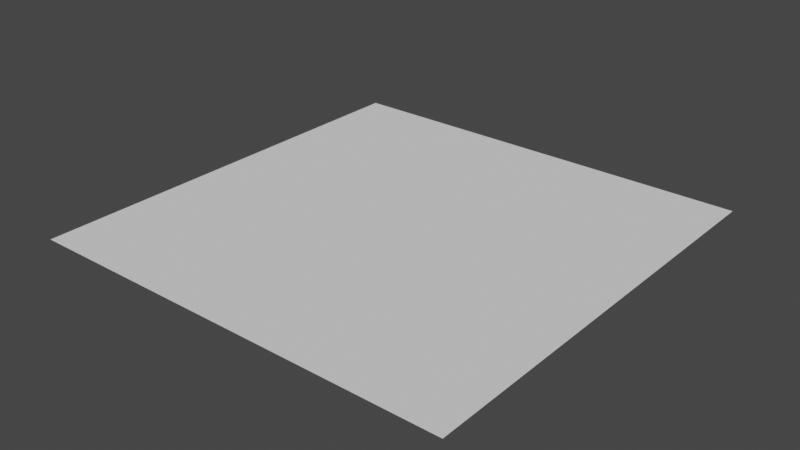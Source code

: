 # Source: MyPlane.blend  (saved by Blender 2.90.8; exported with 4.5.12 LTS)
import bpy
from mathutils import Matrix  # noqa: F401  (used for matrix-valued properties, if any)

bpy.ops.wm.read_factory_settings(use_empty=True)
scene = bpy.context.scene
scene.name = 'Scene'

# ---- collections
col_collection = bpy.data.collections.new('Collection'); scene.collection.children.link(col_collection)

# ---- world
world_world = bpy.data.worlds.new('World'); scene.world = world_world
world_world.use_nodes = True; world_world.node_tree.nodes.clear()
_N = world_world.node_tree.nodes; _L = world_world.node_tree.links
n0 = _N.new('ShaderNodeOutputWorld'); n0.name = 'World Output'; n0.location = (300, 300)
n1 = _N.new('ShaderNodeBackground'); n1.name = 'Background'; n1.location = (10, 300)
n1.inputs[0].default_value = (0.05088, 0.05088, 0.05088, 1.0)
_L.new(n1.outputs[0], n0.inputs[0])
n0.is_active_output = True
world_world.color = (0.05088, 0.05088, 0.05088)
world_world.use_sun_shadow = False
world_world.sun_shadow_jitter_overblur = 0.0

# ---- meshes
me_customplane = bpy.data.meshes.new('CustomPlane')
me_customplane.from_pydata([(-0.5, -0.5, 0.0), (0.5, -0.5, 0.0), (-0.5, 0.5, 0.0), (0.5, 0.5, 0.0), (-0.5, 0.3889, 0.0), (-0.5, 0.2778, 0.0), (-0.5, 0.1667, 0.0), (-0.5, 0.05556, 0.0), (-0.5, -0.05556, 0.0), (-0.5, -0.1667, 0.0), (-0.5, -0.2778, 0.0), (-0.5, -0.3889, 0.0), (0.5, -0.3889, 0.0), (0.5, -0.2778, 0.0), (0.5, -0.1667, 0.0), (0.5, -0.05556, 0.0), (0.5, 0.05556, 0.0), (0.5, 0.1667, 0.0), (0.5, 0.2778, 0.0), (0.5, 0.3889, 0.0), (-0.3889, -0.5, 0.0), (-0.2778, -0.5, 0.0), (-0.1667, -0.5, 0.0), (-0.05556, -0.5, 0.0), (0.05556, -0.5, 0.0), (0.1667, -0.5, 0.0), (0.2778, -0.5, 0.0), (0.3889, -0.5, 0.0), (0.3889, 0.5, 0.0), (0.2778, 0.5, 0.0), (0.1667, 0.5, 0.0), (0.05556, 0.5, 0.0), (-0.05556, 0.5, 0.0), (-0.1667, 0.5, 0.0), (-0.2778, 0.5, 0.0), (-0.3889, 0.5, 0.0), (0.3889, -0.3889, 0.0), (0.2778, -0.3889, 0.0), (0.1667, -0.3889, 0.0), (0.05556, -0.3889, 0.0), (-0.05556, -0.3889, 0.0), (-0.1667, -0.3889, 0.0), (-0.2778, -0.3889, 0.0), (-0.3889, -0.3889, 0.0), (0.3889, -0.2778, 0.0), (0.2778, -0.2778, 0.0), (0.1667, -0.2778, 0.0), (0.05556, -0.2778, 0.0), (-0.05556, -0.2778, 0.0), (-0.1667, -0.2778, 0.0), (-0.2778, -0.2778, 0.0), (-0.3889, -0.2778, 0.0), (0.3889, -0.1667, 0.0), (0.2778, -0.1667, 0.0), (0.1667, -0.1667, 0.0), (0.05556, -0.1667, 0.0), (-0.05556, -0.1667, 0.0), (-0.1667, -0.1667, 0.0), (-0.2778, -0.1667, 0.0), (-0.3889, -0.1667, 0.0), (0.3889, -0.05556, 0.0), (0.2778, -0.05556, 0.0), (0.1667, -0.05556, 0.0), (0.05556, -0.05556, 0.0), (-0.05556, -0.05556, 0.0), (-0.1667, -0.05556, 0.0), (-0.2778, -0.05556, 0.0), (-0.3889, -0.05556, 0.0), (0.3889, 0.05556, 0.0), (0.2778, 0.05556, 0.0), (0.1667, 0.05556, 0.0), (0.05556, 0.05556, 0.0), (-0.05556, 0.05556, 0.0), (-0.1667, 0.05556, 0.0), (-0.2778, 0.05556, 0.0), (-0.3889, 0.05556, 0.0), (0.3889, 0.1667, 0.0), (0.2778, 0.1667, 0.0), (0.1667, 0.1667, 0.0), (0.05556, 0.1667, 0.0), (-0.05556, 0.1667, 0.0), (-0.1667, 0.1667, 0.0), (-0.2778, 0.1667, 0.0), (-0.3889, 0.1667, 0.0), (0.3889, 0.2778, 0.0), (0.2778, 0.2778, 0.0), (0.1667, 0.2778, 0.0), (0.05556, 0.2778, 0.0), (-0.05556, 0.2778, 0.0), (-0.1667, 0.2778, 0.0), (-0.2778, 0.2778, 0.0), (-0.3889, 0.2778, 0.0), (0.3889, 0.3889, 0.0), (0.2778, 0.3889, 0.0), (0.1667, 0.3889, 0.0), (0.05556, 0.3889, 0.0), (-0.05556, 0.3889, 0.0), (-0.1667, 0.3889, 0.0), (-0.2778, 0.3889, 0.0), (-0.3889, 0.3889, 0.0), (0.3148, -0.5, 0.0), (0.3519, -0.5, 0.0), (0.3519, 0.5, 0.0), (0.3148, 0.5, 0.0), (0.3519, -0.3889, 0.0), (0.3148, -0.3889, 0.0), (0.3519, -0.2778, 0.0), (0.3148, -0.2778, 0.0), (0.3519, -0.1667, 0.0), (0.3148, -0.1667, 0.0), (0.3519, -0.05556, 0.0), (0.3148, -0.05556, 0.0), (0.3519, 0.05556, 0.0), (0.3148, 0.05556, 0.0), (0.3519, 0.1667, 0.0), (0.3148, 0.1667, 0.0), (0.3519, 0.2778, 0.0), (0.3148, 0.2778, 0.0), (0.3519, 0.3889, 0.0), (0.3148, 0.3889, 0.0), (0.2037, -0.5, 0.0), (0.2407, -0.5, 0.0), (0.2407, 0.5, 0.0), (0.2037, 0.5, 0.0), (0.2407, -0.3889, 0.0), (0.2037, -0.3889, 0.0), (0.2407, -0.2778, 0.0), (0.2037, -0.2778, 0.0), (0.2407, -0.1667, 0.0), (0.2037, -0.1667, 0.0), (0.2407, -0.05556, 0.0), (0.2037, -0.05556, 0.0), (0.2407, 0.05556, 0.0), (0.2037, 0.05556, 0.0), (0.2407, 0.1667, 0.0), (0.2037, 0.1667, 0.0), (0.2407, 0.2778, 0.0), (0.2037, 0.2778, 0.0), (0.2407, 0.3889, 0.0), (0.2037, 0.3889, 0.0), (0.09259, -0.5, 0.0), (0.1296, -0.5, 0.0), (0.1296, 0.5, 0.0), (0.09259, 0.5, 0.0), (0.1296, -0.3889, 0.0), (0.09259, -0.3889, 0.0), (0.1296, -0.2778, 0.0), (0.09259, -0.2778, 0.0), (0.1296, -0.1667, 0.0), (0.09259, -0.1667, 0.0), (0.1296, -0.05556, 0.0), (0.09259, -0.05556, 0.0), (0.1296, 0.05556, 0.0), (0.09259, 0.05556, 0.0), (0.1296, 0.1667, 0.0), (0.09259, 0.1667, 0.0), (0.1296, 0.2778, 0.0), (0.09259, 0.2778, 0.0), (0.1296, 0.3889, 0.0), (0.09259, 0.3889, 0.0), (-0.01852, -0.5, 0.0), (0.01852, -0.5, 0.0), (0.01852, 0.5, 0.0), (-0.01852, 0.5, 0.0), (0.01852, -0.3889, 0.0), (-0.01852, -0.3889, 0.0), (0.01852, -0.2778, 0.0), (-0.01852, -0.2778, 0.0), (0.01852, -0.1667, 0.0), (-0.01852, -0.1667, 0.0), (0.01852, -0.05556, 0.0), (-0.01852, -0.05556, 0.0), (0.01852, 0.05556, 0.0), (-0.01852, 0.05556, 0.0), (0.01852, 0.1667, 0.0), (-0.01852, 0.1667, 0.0), (0.01852, 0.2778, 0.0), (-0.01852, 0.2778, 0.0), (0.01852, 0.3889, 0.0), (-0.01852, 0.3889, 0.0), (-0.1296, -0.5, 0.0), (-0.09259, -0.5, 0.0), (-0.09259, 0.5, 0.0), (-0.1296, 0.5, 0.0), (-0.09259, -0.3889, 0.0), (-0.1296, -0.3889, 0.0), (-0.09259, -0.2778, 0.0), (-0.1296, -0.2778, 0.0), (-0.09259, -0.1667, 0.0), (-0.1296, -0.1667, 0.0), (-0.09259, -0.05556, 0.0), (-0.1296, -0.05556, 0.0), (-0.09259, 0.05556, 0.0), (-0.1296, 0.05556, 0.0), (-0.09259, 0.1667, 0.0), (-0.1296, 0.1667, 0.0), (-0.09259, 0.2778, 0.0), (-0.1296, 0.2778, 0.0), (-0.09259, 0.3889, 0.0), (-0.1296, 0.3889, 0.0), (-0.2407, -0.5, 0.0), (-0.2037, -0.5, 0.0), (-0.2037, 0.5, 0.0), (-0.2407, 0.5, 0.0), (-0.2037, -0.3889, 0.0), (-0.2407, -0.3889, 0.0), (-0.2037, -0.2778, 0.0), (-0.2407, -0.2778, 0.0), (-0.2037, -0.1667, 0.0), (-0.2407, -0.1667, 0.0), (-0.2037, -0.05556, 0.0), (-0.2407, -0.05556, 0.0), (-0.2037, 0.05556, 0.0), (-0.2407, 0.05556, 0.0), (-0.2037, 0.1667, 0.0), (-0.2407, 0.1667, 0.0), (-0.2037, 0.2778, 0.0), (-0.2407, 0.2778, 0.0), (-0.2037, 0.3889, 0.0), (-0.2407, 0.3889, 0.0), (-0.3519, -0.5, 0.0), (-0.3148, -0.5, 0.0), (-0.3148, 0.5, 0.0), (-0.3519, 0.5, 0.0), (-0.3148, -0.3889, 0.0), (-0.3519, -0.3889, 0.0), (-0.3148, -0.2778, 0.0), (-0.3519, -0.2778, 0.0), (-0.3148, -0.1667, 0.0), (-0.3519, -0.1667, 0.0), (-0.3148, -0.05556, 0.0), (-0.3519, -0.05556, 0.0), (-0.3148, 0.05556, 0.0), (-0.3519, 0.05556, 0.0), (-0.3148, 0.1667, 0.0), (-0.3519, 0.1667, 0.0), (-0.3148, 0.2778, 0.0), (-0.3519, 0.2778, 0.0), (-0.3148, 0.3889, 0.0), (-0.3519, 0.3889, 0.0), (-0.5, -0.3148, 0.0), (-0.5, -0.3519, 0.0), (0.5, -0.3519, 0.0), (0.5, -0.3148, 0.0), (-0.3889, -0.3519, 0.0), (-0.3889, -0.3148, 0.0), (-0.2778, -0.3519, 0.0), (-0.2778, -0.3148, 0.0), (-0.1667, -0.3519, 0.0), (-0.1667, -0.3148, 0.0), (-0.05556, -0.3519, 0.0), (-0.05556, -0.3148, 0.0), (0.05556, -0.3519, 0.0), (0.05556, -0.3148, 0.0), (0.1667, -0.3519, 0.0), (0.1667, -0.3148, 0.0), (0.2778, -0.3519, 0.0), (0.2778, -0.3148, 0.0), (0.3889, -0.3519, 0.0), (0.3889, -0.3148, 0.0), (0.3148, -0.3519, 0.0), (0.3148, -0.3148, 0.0), (0.3519, -0.3519, 0.0), (0.3519, -0.3148, 0.0), (0.2037, -0.3519, 0.0), (0.2037, -0.3148, 0.0), (0.2407, -0.3519, 0.0), (0.2407, -0.3148, 0.0), (0.09259, -0.3519, 0.0), (0.09259, -0.3148, 0.0), (0.1296, -0.3519, 0.0), (0.1296, -0.3148, 0.0), (-0.01852, -0.3519, 0.0), (-0.01852, -0.3148, 0.0), (0.01852, -0.3519, 0.0), (0.01852, -0.3148, 0.0), (-0.1296, -0.3519, 0.0), (-0.1296, -0.3148, 0.0), (-0.09259, -0.3519, 0.0), (-0.09259, -0.3148, 0.0), (-0.2407, -0.3519, 0.0), (-0.2407, -0.3148, 0.0), (-0.2037, -0.3519, 0.0), (-0.2037, -0.3148, 0.0), (-0.3519, -0.3519, 0.0), (-0.3519, -0.3148, 0.0), (-0.3148, -0.3519, 0.0), (-0.3148, -0.3148, 0.0), (-0.5, -0.2037, 0.0), (-0.5, -0.2407, 0.0), (0.5, -0.2407, 0.0), (0.5, -0.2037, 0.0), (-0.3889, -0.2407, 0.0), (-0.3889, -0.2037, 0.0), (-0.2778, -0.2407, 0.0), (-0.2778, -0.2037, 0.0), (-0.1667, -0.2407, 0.0), (-0.1667, -0.2037, 0.0), (-0.05556, -0.2407, 0.0), (-0.05556, -0.2037, 0.0), (0.05556, -0.2407, 0.0), (0.05556, -0.2037, 0.0), (0.1667, -0.2407, 0.0), (0.1667, -0.2037, 0.0), (0.2778, -0.2407, 0.0), (0.2778, -0.2037, 0.0), (0.3889, -0.2407, 0.0), (0.3889, -0.2037, 0.0), (0.3148, -0.2407, 0.0), (0.3148, -0.2037, 0.0), (0.3519, -0.2407, 0.0), (0.3519, -0.2037, 0.0), (0.2037, -0.2407, 0.0), (0.2037, -0.2037, 0.0), (0.2407, -0.2407, 0.0), (0.2407, -0.2037, 0.0), (0.09259, -0.2407, 0.0), (0.09259, -0.2037, 0.0), (0.1296, -0.2407, 0.0), (0.1296, -0.2037, 0.0), (-0.01852, -0.2407, 0.0), (-0.01852, -0.2037, 0.0), (0.01852, -0.2407, 0.0), (0.01852, -0.2037, 0.0), (-0.1296, -0.2407, 0.0), (-0.1296, -0.2037, 0.0), (-0.09259, -0.2407, 0.0), (-0.09259, -0.2037, 0.0), (-0.2407, -0.2407, 0.0), (-0.2407, -0.2037, 0.0), (-0.2037, -0.2407, 0.0), (-0.2037, -0.2037, 0.0), (-0.3519, -0.2407, 0.0), (-0.3519, -0.2037, 0.0), (-0.3148, -0.2407, 0.0), (-0.3148, -0.2037, 0.0), (-0.5, -0.09259, 0.0), (-0.5, -0.1296, 0.0), (0.5, -0.1296, 0.0), (0.5, -0.09259, 0.0), (-0.3889, -0.1296, 0.0), (-0.3889, -0.09259, 0.0), (-0.2778, -0.1296, 0.0), (-0.2778, -0.09259, 0.0), (-0.1667, -0.1296, 0.0), (-0.1667, -0.09259, 0.0), (-0.05556, -0.1296, 0.0), (-0.05556, -0.09259, 0.0), (0.05556, -0.1296, 0.0), (0.05556, -0.09259, 0.0), (0.1667, -0.1296, 0.0), (0.1667, -0.09259, 0.0), (0.2778, -0.1296, 0.0), (0.2778, -0.09259, 0.0), (0.3889, -0.1296, 0.0), (0.3889, -0.09259, 0.0), (0.3148, -0.1296, 0.0), (0.3148, -0.09259, 0.0), (0.3519, -0.1296, 0.0), (0.3519, -0.09259, 0.0), (0.2037, -0.1296, 0.0), (0.2037, -0.09259, 0.0), (0.2407, -0.1296, 0.0), (0.2407, -0.09259, 0.0), (0.09259, -0.1296, 0.0), (0.09259, -0.09259, 0.0), (0.1296, -0.1296, 0.0), (0.1296, -0.09259, 0.0), (-0.01852, -0.1296, 0.0), (-0.01852, -0.09259, 0.0), (0.01852, -0.1296, 0.0), (0.01852, -0.09259, 0.0), (-0.1296, -0.1296, 0.0), (-0.1296, -0.09259, 0.0), (-0.09259, -0.1296, 0.0), (-0.09259, -0.09259, 0.0), (-0.2407, -0.1296, 0.0), (-0.2407, -0.09259, 0.0), (-0.2037, -0.1296, 0.0), (-0.2037, -0.09259, 0.0), (-0.3519, -0.1296, 0.0), (-0.3519, -0.09259, 0.0), (-0.3148, -0.1296, 0.0), (-0.3148, -0.09259, 0.0), (-0.5, 0.01852, 0.0), (-0.5, -0.01852, 0.0), (0.5, -0.01852, 0.0), (0.5, 0.01852, 0.0), (-0.3889, -0.01852, 0.0), (-0.3889, 0.01852, 0.0), (-0.2778, -0.01852, 0.0), (-0.2778, 0.01852, 0.0), (-0.1667, -0.01852, 0.0), (-0.1667, 0.01852, 0.0), (-0.05556, -0.01852, 0.0), (-0.05556, 0.01852, 0.0), (0.05556, -0.01852, 0.0), (0.05556, 0.01852, 0.0), (0.1667, -0.01852, 0.0), (0.1667, 0.01852, 0.0), (0.2778, -0.01852, 0.0), (0.2778, 0.01852, 0.0), (0.3889, -0.01852, 0.0), (0.3889, 0.01852, 0.0), (0.3148, -0.01852, 0.0), (0.3148, 0.01852, 0.0), (0.3519, -0.01852, 0.0), (0.3519, 0.01852, 0.0), (0.2037, -0.01852, 0.0), (0.2037, 0.01852, 0.0), (0.2407, -0.01852, 0.0), (0.2407, 0.01852, 0.0), (0.09259, -0.01852, 0.0), (0.09259, 0.01852, 0.0), (0.1296, -0.01852, 0.0), (0.1296, 0.01852, 0.0), (-0.01852, -0.01852, 0.0), (-0.01852, 0.01852, 0.0), (0.01852, -0.01852, 0.0), (0.01852, 0.01852, 0.0), (-0.1296, -0.01852, 0.0), (-0.1296, 0.01852, 0.0), (-0.09259, -0.01852, 0.0), (-0.09259, 0.01852, 0.0), (-0.2407, -0.01852, 0.0), (-0.2407, 0.01852, 0.0), (-0.2037, -0.01852, 0.0), (-0.2037, 0.01852, 0.0), (-0.3519, -0.01852, 0.0), (-0.3519, 0.01852, 0.0), (-0.3148, -0.01852, 0.0), (-0.3148, 0.01852, 0.0), (-0.5, 0.1296, 0.0), (-0.5, 0.09259, 0.0), (0.5, 0.09259, 0.0), (0.5, 0.1296, 0.0), (-0.3889, 0.09259, 0.0), (-0.3889, 0.1296, 0.0), (-0.2778, 0.09259, 0.0), (-0.2778, 0.1296, 0.0), (-0.1667, 0.09259, 0.0), (-0.1667, 0.1296, 0.0), (-0.05556, 0.09259, 0.0), (-0.05556, 0.1296, 0.0), (0.05556, 0.09259, 0.0), (0.05556, 0.1296, 0.0), (0.1667, 0.09259, 0.0), (0.1667, 0.1296, 0.0), (0.2778, 0.09259, 0.0), (0.2778, 0.1296, 0.0), (0.3889, 0.09259, 0.0), (0.3889, 0.1296, 0.0), (0.3148, 0.09259, 0.0), (0.3148, 0.1296, 0.0), (0.3519, 0.09259, 0.0), (0.3519, 0.1296, 0.0), (0.2037, 0.09259, 0.0), (0.2037, 0.1296, 0.0), (0.2407, 0.09259, 0.0), (0.2407, 0.1296, 0.0), (0.09259, 0.09259, 0.0), (0.09259, 0.1296, 0.0), (0.1296, 0.09259, 0.0), (0.1296, 0.1296, 0.0), (-0.01852, 0.09259, 0.0), (-0.01852, 0.1296, 0.0), (0.01852, 0.09259, 0.0), (0.01852, 0.1296, 0.0), (-0.1296, 0.09259, 0.0), (-0.1296, 0.1296, 0.0), (-0.09259, 0.09259, 0.0), (-0.09259, 0.1296, 0.0), (-0.2407, 0.09259, 0.0), (-0.2407, 0.1296, 0.0), (-0.2037, 0.09259, 0.0), (-0.2037, 0.1296, 0.0), (-0.3519, 0.09259, 0.0), (-0.3519, 0.1296, 0.0), (-0.3148, 0.09259, 0.0), (-0.3148, 0.1296, 0.0), (-0.5, 0.2407, 0.0), (-0.5, 0.2037, 0.0), (0.5, 0.2037, 0.0), (0.5, 0.2407, 0.0), (-0.3889, 0.2037, 0.0), (-0.3889, 0.2407, 0.0), (-0.2778, 0.2037, 0.0), (-0.2778, 0.2407, 0.0), (-0.1667, 0.2037, 0.0), (-0.1667, 0.2407, 0.0), (-0.05556, 0.2037, 0.0), (-0.05556, 0.2407, 0.0), (0.05556, 0.2037, 0.0), (0.05556, 0.2407, 0.0), (0.1667, 0.2037, 0.0), (0.1667, 0.2407, 0.0), (0.2778, 0.2037, 0.0), (0.2778, 0.2407, 0.0), (0.3889, 0.2037, 0.0), (0.3889, 0.2407, 0.0), (0.3148, 0.2037, 0.0), (0.3148, 0.2407, 0.0), (0.3519, 0.2037, 0.0), (0.3519, 0.2407, 0.0), (0.2037, 0.2037, 0.0), (0.2037, 0.2407, 0.0), (0.2407, 0.2037, 0.0), (0.2407, 0.2407, 0.0), (0.09259, 0.2037, 0.0), (0.09259, 0.2407, 0.0), (0.1296, 0.2037, 0.0), (0.1296, 0.2407, 0.0), (-0.01852, 0.2037, 0.0), (-0.01852, 0.2407, 0.0), (0.01852, 0.2037, 0.0), (0.01852, 0.2407, 0.0), (-0.1296, 0.2037, 0.0), (-0.1296, 0.2407, 0.0), (-0.09259, 0.2037, 0.0), (-0.09259, 0.2407, 0.0), (-0.2407, 0.2037, 0.0), (-0.2407, 0.2407, 0.0), (-0.2037, 0.2037, 0.0), (-0.2037, 0.2407, 0.0), (-0.3519, 0.2037, 0.0), (-0.3519, 0.2407, 0.0), (-0.3148, 0.2037, 0.0), (-0.3148, 0.2407, 0.0), (-0.5, 0.3519, 0.0), (-0.5, 0.3148, 0.0), (0.5, 0.3148, 0.0), (0.5, 0.3519, 0.0), (-0.3889, 0.3148, 0.0), (-0.3889, 0.3519, 0.0), (-0.2778, 0.3148, 0.0), (-0.2778, 0.3519, 0.0), (-0.1667, 0.3148, 0.0), (-0.1667, 0.3519, 0.0), (-0.05556, 0.3148, 0.0), (-0.05556, 0.3519, 0.0), (0.05556, 0.3148, 0.0), (0.05556, 0.3519, 0.0), (0.1667, 0.3148, 0.0), (0.1667, 0.3519, 0.0), (0.2778, 0.3148, 0.0), (0.2778, 0.3519, 0.0), (0.3889, 0.3148, 0.0), (0.3889, 0.3519, 0.0), (0.3148, 0.3148, 0.0), (0.3148, 0.3519, 0.0), (0.3519, 0.3148, 0.0), (0.3519, 0.3519, 0.0), (0.2037, 0.3148, 0.0), (0.2037, 0.3519, 0.0), (0.2407, 0.3148, 0.0), (0.2407, 0.3519, 0.0), (0.09259, 0.3148, 0.0), (0.09259, 0.3519, 0.0), (0.1296, 0.3148, 0.0), (0.1296, 0.3519, 0.0), (-0.01852, 0.3148, 0.0), (-0.01852, 0.3519, 0.0), (0.01852, 0.3148, 0.0), (0.01852, 0.3519, 0.0), (-0.1296, 0.3148, 0.0), (-0.1296, 0.3519, 0.0), (-0.09259, 0.3148, 0.0), (-0.09259, 0.3519, 0.0), (-0.2407, 0.3148, 0.0), (-0.2407, 0.3519, 0.0), (-0.2037, 0.3148, 0.0), (-0.2037, 0.3519, 0.0), (-0.3519, 0.3148, 0.0), (-0.3519, 0.3519, 0.0), (-0.3148, 0.3148, 0.0), (-0.3148, 0.3519, 0.0)], [], [(92, 19, 3, 28), (27, 1, 12, 36), (259, 243, 13, 44), (307, 291, 14, 52), (355, 339, 15, 60), (403, 387, 16, 68), (451, 435, 17, 76), (499, 483, 18, 84), (547, 531, 19, 92), (528, 533, 99, 4), (575, 535, 98, 238), (571, 537, 97, 218), (567, 539, 96, 198), (563, 541, 95, 178), (559, 543, 94, 158), (555, 545, 93, 138), (551, 547, 92, 118), (480, 485, 91, 5), (527, 487, 90, 236), (523, 489, 89, 216), (519, 491, 88, 196), (515, 493, 87, 176), (511, 495, 86, 156), (507, 497, 85, 136), (503, 499, 84, 116), (432, 437, 83, 6), (479, 439, 82, 234), (475, 441, 81, 214), (471, 443, 80, 194), (467, 445, 79, 174), (463, 447, 78, 154), (459, 449, 77, 134), (455, 451, 76, 114), (384, 389, 75, 7), (431, 391, 74, 232), (427, 393, 73, 212), (423, 395, 72, 192), (419, 397, 71, 172), (415, 399, 70, 152), (411, 401, 69, 132), (407, 403, 68, 112), (336, 341, 67, 8), (383, 343, 66, 230), (379, 345, 65, 210), (375, 347, 64, 190), (371, 349, 63, 170), (367, 351, 62, 150), (363, 353, 61, 130), (359, 355, 60, 110), (288, 293, 59, 9), (335, 295, 58, 228), (331, 297, 57, 208), (327, 299, 56, 188), (323, 301, 55, 168), (319, 303, 54, 148), (315, 305, 53, 128), (311, 307, 52, 108), (240, 245, 51, 10), (287, 247, 50, 226), (283, 249, 49, 206), (279, 251, 48, 186), (275, 253, 47, 166), (271, 255, 46, 146), (267, 257, 45, 126), (263, 259, 44, 106), (0, 20, 43, 11), (221, 21, 42, 224), (201, 22, 41, 204), (181, 23, 40, 184), (161, 24, 39, 164), (141, 25, 38, 144), (121, 26, 37, 124), (101, 27, 36, 104), (4, 99, 35, 2), (238, 98, 34, 222), (218, 97, 33, 202), (198, 96, 32, 182), (178, 95, 31, 162), (158, 94, 30, 142), (138, 93, 29, 122), (118, 92, 28, 102), (93, 119, 103, 29), (119, 118, 102, 103), (26, 100, 105, 37), (100, 101, 104, 105), (257, 261, 107, 45), (261, 263, 106, 107), (305, 309, 109, 53), (309, 311, 108, 109), (353, 357, 111, 61), (357, 359, 110, 111), (401, 405, 113, 69), (405, 407, 112, 113), (449, 453, 115, 77), (453, 455, 114, 115), (497, 501, 117, 85), (501, 503, 116, 117), (545, 549, 119, 93), (549, 551, 118, 119), (94, 139, 123, 30), (139, 138, 122, 123), (25, 120, 125, 38), (120, 121, 124, 125), (255, 265, 127, 46), (265, 267, 126, 127), (303, 313, 129, 54), (313, 315, 128, 129), (351, 361, 131, 62), (361, 363, 130, 131), (399, 409, 133, 70), (409, 411, 132, 133), (447, 457, 135, 78), (457, 459, 134, 135), (495, 505, 137, 86), (505, 507, 136, 137), (543, 553, 139, 94), (553, 555, 138, 139), (95, 159, 143, 31), (159, 158, 142, 143), (24, 140, 145, 39), (140, 141, 144, 145), (253, 269, 147, 47), (269, 271, 146, 147), (301, 317, 149, 55), (317, 319, 148, 149), (349, 365, 151, 63), (365, 367, 150, 151), (397, 413, 153, 71), (413, 415, 152, 153), (445, 461, 155, 79), (461, 463, 154, 155), (493, 509, 157, 87), (509, 511, 156, 157), (541, 557, 159, 95), (557, 559, 158, 159), (96, 179, 163, 32), (179, 178, 162, 163), (23, 160, 165, 40), (160, 161, 164, 165), (251, 273, 167, 48), (273, 275, 166, 167), (299, 321, 169, 56), (321, 323, 168, 169), (347, 369, 171, 64), (369, 371, 170, 171), (395, 417, 173, 72), (417, 419, 172, 173), (443, 465, 175, 80), (465, 467, 174, 175), (491, 513, 177, 88), (513, 515, 176, 177), (539, 561, 179, 96), (561, 563, 178, 179), (97, 199, 183, 33), (199, 198, 182, 183), (22, 180, 185, 41), (180, 181, 184, 185), (249, 277, 187, 49), (277, 279, 186, 187), (297, 325, 189, 57), (325, 327, 188, 189), (345, 373, 191, 65), (373, 375, 190, 191), (393, 421, 193, 73), (421, 423, 192, 193), (441, 469, 195, 81), (469, 471, 194, 195), (489, 517, 197, 89), (517, 519, 196, 197), (537, 565, 199, 97), (565, 567, 198, 199), (98, 219, 203, 34), (219, 218, 202, 203), (21, 200, 205, 42), (200, 201, 204, 205), (247, 281, 207, 50), (281, 283, 206, 207), (295, 329, 209, 58), (329, 331, 208, 209), (343, 377, 211, 66), (377, 379, 210, 211), (391, 425, 213, 74), (425, 427, 212, 213), (439, 473, 215, 82), (473, 475, 214, 215), (487, 521, 217, 90), (521, 523, 216, 217), (535, 569, 219, 98), (569, 571, 218, 219), (99, 239, 223, 35), (239, 238, 222, 223), (20, 220, 225, 43), (220, 221, 224, 225), (245, 285, 227, 51), (285, 287, 226, 227), (293, 333, 229, 59), (333, 335, 228, 229), (341, 381, 231, 67), (381, 383, 230, 231), (389, 429, 233, 75), (429, 431, 232, 233), (437, 477, 235, 83), (477, 479, 234, 235), (485, 525, 237, 91), (525, 527, 236, 237), (533, 573, 239, 99), (573, 575, 238, 239), (225, 224, 286, 284), (284, 286, 287, 285), (43, 225, 284, 244), (244, 284, 285, 245), (205, 204, 282, 280), (280, 282, 283, 281), (42, 205, 280, 246), (246, 280, 281, 247), (185, 184, 278, 276), (276, 278, 279, 277), (41, 185, 276, 248), (248, 276, 277, 249), (165, 164, 274, 272), (272, 274, 275, 273), (40, 165, 272, 250), (250, 272, 273, 251), (145, 144, 270, 268), (268, 270, 271, 269), (39, 145, 268, 252), (252, 268, 269, 253), (125, 124, 266, 264), (264, 266, 267, 265), (38, 125, 264, 254), (254, 264, 265, 255), (105, 104, 262, 260), (260, 262, 263, 261), (37, 105, 260, 256), (256, 260, 261, 257), (104, 36, 258, 262), (262, 258, 259, 263), (124, 37, 256, 266), (266, 256, 257, 267), (144, 38, 254, 270), (270, 254, 255, 271), (164, 39, 252, 274), (274, 252, 253, 275), (184, 40, 250, 278), (278, 250, 251, 279), (204, 41, 248, 282), (282, 248, 249, 283), (224, 42, 246, 286), (286, 246, 247, 287), (11, 43, 244, 241), (241, 244, 245, 240), (36, 12, 242, 258), (258, 242, 243, 259), (227, 226, 334, 332), (332, 334, 335, 333), (51, 227, 332, 292), (292, 332, 333, 293), (207, 206, 330, 328), (328, 330, 331, 329), (50, 207, 328, 294), (294, 328, 329, 295), (187, 186, 326, 324), (324, 326, 327, 325), (49, 187, 324, 296), (296, 324, 325, 297), (167, 166, 322, 320), (320, 322, 323, 321), (48, 167, 320, 298), (298, 320, 321, 299), (147, 146, 318, 316), (316, 318, 319, 317), (47, 147, 316, 300), (300, 316, 317, 301), (127, 126, 314, 312), (312, 314, 315, 313), (46, 127, 312, 302), (302, 312, 313, 303), (107, 106, 310, 308), (308, 310, 311, 309), (45, 107, 308, 304), (304, 308, 309, 305), (106, 44, 306, 310), (310, 306, 307, 311), (126, 45, 304, 314), (314, 304, 305, 315), (146, 46, 302, 318), (318, 302, 303, 319), (166, 47, 300, 322), (322, 300, 301, 323), (186, 48, 298, 326), (326, 298, 299, 327), (206, 49, 296, 330), (330, 296, 297, 331), (226, 50, 294, 334), (334, 294, 295, 335), (10, 51, 292, 289), (289, 292, 293, 288), (44, 13, 290, 306), (306, 290, 291, 307), (229, 228, 382, 380), (380, 382, 383, 381), (59, 229, 380, 340), (340, 380, 381, 341), (209, 208, 378, 376), (376, 378, 379, 377), (58, 209, 376, 342), (342, 376, 377, 343), (189, 188, 374, 372), (372, 374, 375, 373), (57, 189, 372, 344), (344, 372, 373, 345), (169, 168, 370, 368), (368, 370, 371, 369), (56, 169, 368, 346), (346, 368, 369, 347), (149, 148, 366, 364), (364, 366, 367, 365), (55, 149, 364, 348), (348, 364, 365, 349), (129, 128, 362, 360), (360, 362, 363, 361), (54, 129, 360, 350), (350, 360, 361, 351), (109, 108, 358, 356), (356, 358, 359, 357), (53, 109, 356, 352), (352, 356, 357, 353), (108, 52, 354, 358), (358, 354, 355, 359), (128, 53, 352, 362), (362, 352, 353, 363), (148, 54, 350, 366), (366, 350, 351, 367), (168, 55, 348, 370), (370, 348, 349, 371), (188, 56, 346, 374), (374, 346, 347, 375), (208, 57, 344, 378), (378, 344, 345, 379), (228, 58, 342, 382), (382, 342, 343, 383), (9, 59, 340, 337), (337, 340, 341, 336), (52, 14, 338, 354), (354, 338, 339, 355), (231, 230, 430, 428), (428, 430, 431, 429), (67, 231, 428, 388), (388, 428, 429, 389), (211, 210, 426, 424), (424, 426, 427, 425), (66, 211, 424, 390), (390, 424, 425, 391), (191, 190, 422, 420), (420, 422, 423, 421), (65, 191, 420, 392), (392, 420, 421, 393), (171, 170, 418, 416), (416, 418, 419, 417), (64, 171, 416, 394), (394, 416, 417, 395), (151, 150, 414, 412), (412, 414, 415, 413), (63, 151, 412, 396), (396, 412, 413, 397), (131, 130, 410, 408), (408, 410, 411, 409), (62, 131, 408, 398), (398, 408, 409, 399), (111, 110, 406, 404), (404, 406, 407, 405), (61, 111, 404, 400), (400, 404, 405, 401), (110, 60, 402, 406), (406, 402, 403, 407), (130, 61, 400, 410), (410, 400, 401, 411), (150, 62, 398, 414), (414, 398, 399, 415), (170, 63, 396, 418), (418, 396, 397, 419), (190, 64, 394, 422), (422, 394, 395, 423), (210, 65, 392, 426), (426, 392, 393, 427), (230, 66, 390, 430), (430, 390, 391, 431), (8, 67, 388, 385), (385, 388, 389, 384), (60, 15, 386, 402), (402, 386, 387, 403), (233, 232, 478, 476), (476, 478, 479, 477), (75, 233, 476, 436), (436, 476, 477, 437), (213, 212, 474, 472), (472, 474, 475, 473), (74, 213, 472, 438), (438, 472, 473, 439), (193, 192, 470, 468), (468, 470, 471, 469), (73, 193, 468, 440), (440, 468, 469, 441), (173, 172, 466, 464), (464, 466, 467, 465), (72, 173, 464, 442), (442, 464, 465, 443), (153, 152, 462, 460), (460, 462, 463, 461), (71, 153, 460, 444), (444, 460, 461, 445), (133, 132, 458, 456), (456, 458, 459, 457), (70, 133, 456, 446), (446, 456, 457, 447), (113, 112, 454, 452), (452, 454, 455, 453), (69, 113, 452, 448), (448, 452, 453, 449), (112, 68, 450, 454), (454, 450, 451, 455), (132, 69, 448, 458), (458, 448, 449, 459), (152, 70, 446, 462), (462, 446, 447, 463), (172, 71, 444, 466), (466, 444, 445, 467), (192, 72, 442, 470), (470, 442, 443, 471), (212, 73, 440, 474), (474, 440, 441, 475), (232, 74, 438, 478), (478, 438, 439, 479), (7, 75, 436, 433), (433, 436, 437, 432), (68, 16, 434, 450), (450, 434, 435, 451), (235, 234, 526, 524), (524, 526, 527, 525), (83, 235, 524, 484), (484, 524, 525, 485), (215, 214, 522, 520), (520, 522, 523, 521), (82, 215, 520, 486), (486, 520, 521, 487), (195, 194, 518, 516), (516, 518, 519, 517), (81, 195, 516, 488), (488, 516, 517, 489), (175, 174, 514, 512), (512, 514, 515, 513), (80, 175, 512, 490), (490, 512, 513, 491), (155, 154, 510, 508), (508, 510, 511, 509), (79, 155, 508, 492), (492, 508, 509, 493), (135, 134, 506, 504), (504, 506, 507, 505), (78, 135, 504, 494), (494, 504, 505, 495), (115, 114, 502, 500), (500, 502, 503, 501), (77, 115, 500, 496), (496, 500, 501, 497), (114, 76, 498, 502), (502, 498, 499, 503), (134, 77, 496, 506), (506, 496, 497, 507), (154, 78, 494, 510), (510, 494, 495, 511), (174, 79, 492, 514), (514, 492, 493, 515), (194, 80, 490, 518), (518, 490, 491, 519), (214, 81, 488, 522), (522, 488, 489, 523), (234, 82, 486, 526), (526, 486, 487, 527), (6, 83, 484, 481), (481, 484, 485, 480), (76, 17, 482, 498), (498, 482, 483, 499), (237, 236, 574, 572), (572, 574, 575, 573), (91, 237, 572, 532), (532, 572, 573, 533), (217, 216, 570, 568), (568, 570, 571, 569), (90, 217, 568, 534), (534, 568, 569, 535), (197, 196, 566, 564), (564, 566, 567, 565), (89, 197, 564, 536), (536, 564, 565, 537), (177, 176, 562, 560), (560, 562, 563, 561), (88, 177, 560, 538), (538, 560, 561, 539), (157, 156, 558, 556), (556, 558, 559, 557), (87, 157, 556, 540), (540, 556, 557, 541), (137, 136, 554, 552), (552, 554, 555, 553), (86, 137, 552, 542), (542, 552, 553, 543), (117, 116, 550, 548), (548, 550, 551, 549), (85, 117, 548, 544), (544, 548, 549, 545), (116, 84, 546, 550), (550, 546, 547, 551), (136, 85, 544, 554), (554, 544, 545, 555), (156, 86, 542, 558), (558, 542, 543, 559), (176, 87, 540, 562), (562, 540, 541, 563), (196, 88, 538, 566), (566, 538, 539, 567), (216, 89, 536, 570), (570, 536, 537, 571), (236, 90, 534, 574), (574, 534, 535, 575), (5, 91, 532, 529), (529, 532, 533, 528), (84, 18, 530, 546), (546, 530, 531, 547)])
_uv = me_customplane.uv_layers.new(name='UVMap')
_uv.uv.foreach_set('vector', [0.8889, 0.8889, 1.0, 0.8889, 1.0, 1.0, 0.8889, 1.0, 0.8889, 0.0, 1.0, 0.0, 1.0, 0.1111, 0.8889, 0.1111, 0.8889, 0.1852, 1.0, 0.1852, 1.0, 0.2222, 0.8889, 0.2222, 0.8889, 0.2963, 1.0, 0.2963, 1.0, 0.3333, 0.8889, 0.3333, 0.8889, 0.4074, 1.0, 0.4074, 1.0, 0.4444, 0.8889, 0.4444, 0.8889, 0.5185, 1.0, 0.5185, 1.0, 0.5556, 0.8889, 0.5556, 0.8889, 0.6296, 1.0, 0.6296, 1.0, 0.6667, 0.8889, 0.6667, 0.8889, 0.7407, 1.0, 0.7407, 1.0, 0.7778, 0.8889, 0.7778, 0.8889, 0.8519, 1.0, 0.8519, 1.0, 0.8889, 0.8889, 0.8889, 0.0, 0.8519, 0.1111, 0.8519, 0.1111, 0.8889, 0.0, 0.8889, 0.1852, 0.8519, 0.2222, 0.8519, 0.2222, 0.8889, 0.1852, 0.8889, 0.2963, 0.8519, 0.3333, 0.8519, 0.3333, 0.8889, 0.2963, 0.8889, 0.4074, 0.8519, 0.4444, 0.8519, 0.4444, 0.8889, 0.4074, 0.8889, 0.5185, 0.8519, 0.5556, 0.8519, 0.5556, 0.8889, 0.5185, 0.8889, 0.6296, 0.8519, 0.6667, 0.8519, 0.6667, 0.8889, 0.6296, 0.8889, 0.7407, 0.8519, 0.7778, 0.8519, 0.7778, 0.8889, 0.7407, 0.8889, 0.8519, 0.8519, 0.8889, 0.8519, 0.8889, 0.8889, 0.8519, 0.8889, 0.0, 0.7407, 0.1111, 0.7407, 0.1111, 0.7778, 0.0, 0.7778, 0.1852, 0.7407, 0.2222, 0.7407, 0.2222, 0.7778, 0.1852, 0.7778, 0.2963, 0.7407, 0.3333, 0.7407, 0.3333, 0.7778, 0.2963, 0.7778, 0.4074, 0.7407, 0.4444, 0.7407, 0.4444, 0.7778, 0.4074, 0.7778, 0.5185, 0.7407, 0.5556, 0.7407, 0.5556, 0.7778, 0.5185, 0.7778, 0.6296, 0.7407, 0.6667, 0.7407, 0.6667, 0.7778, 0.6296, 0.7778, 0.7407, 0.7407, 0.7778, 0.7407, 0.7778, 0.7778, 0.7407, 0.7778, 0.8519, 0.7407, 0.8889, 0.7407, 0.8889, 0.7778, 0.8519, 0.7778, 0.0, 0.6296, 0.1111, 0.6296, 0.1111, 0.6667, 0.0, 0.6667, 0.1852, 0.6296, 0.2222, 0.6296, 0.2222, 0.6667, 0.1852, 0.6667, 0.2963, 0.6296, 0.3333, 0.6296, 0.3333, 0.6667, 0.2963, 0.6667, 0.4074, 0.6296, 0.4444, 0.6296, 0.4444, 0.6667, 0.4074, 0.6667, 0.5185, 0.6296, 0.5556, 0.6296, 0.5556, 0.6667, 0.5185, 0.6667, 0.6296, 0.6296, 0.6667, 0.6296, 0.6667, 0.6667, 0.6296, 0.6667, 0.7407, 0.6296, 0.7778, 0.6296, 0.7778, 0.6667, 0.7407, 0.6667, 0.8519, 0.6296, 0.8889, 0.6296, 0.8889, 0.6667, 0.8519, 0.6667, 0.0, 0.5185, 0.1111, 0.5185, 0.1111, 0.5556, 0.0, 0.5556, 0.1852, 0.5185, 0.2222, 0.5185, 0.2222, 0.5556, 0.1852, 0.5556, 0.2963, 0.5185, 0.3333, 0.5185, 0.3333, 0.5556, 0.2963, 0.5556, 0.4074, 0.5185, 0.4444, 0.5185, 0.4444, 0.5556, 0.4074, 0.5556, 0.5185, 0.5185, 0.5556, 0.5185, 0.5556, 0.5556, 0.5185, 0.5556, 0.6296, 0.5185, 0.6667, 0.5185, 0.6667, 0.5556, 0.6296, 0.5556, 0.7407, 0.5185, 0.7778, 0.5185, 0.7778, 0.5556, 0.7407, 0.5556, 0.8519, 0.5185, 0.8889, 0.5185, 0.8889, 0.5556, 0.8519, 0.5556, 0.0, 0.4074, 0.1111, 0.4074, 0.1111, 0.4444, 0.0, 0.4444, 0.1852, 0.4074, 0.2222, 0.4074, 0.2222, 0.4444, 0.1852, 0.4444, 0.2963, 0.4074, 0.3333, 0.4074, 0.3333, 0.4444, 0.2963, 0.4444, 0.4074, 0.4074, 0.4444, 0.4074, 0.4444, 0.4444, 0.4074, 0.4444, 0.5185, 0.4074, 0.5556, 0.4074, 0.5556, 0.4444, 0.5185, 0.4444, 0.6296, 0.4074, 0.6667, 0.4074, 0.6667, 0.4444, 0.6296, 0.4444, 0.7407, 0.4074, 0.7778, 0.4074, 0.7778, 0.4444, 0.7407, 0.4444, 0.8519, 0.4074, 0.8889, 0.4074, 0.8889, 0.4444, 0.8519, 0.4444, 0.0, 0.2963, 0.1111, 0.2963, 0.1111, 0.3333, 0.0, 0.3333, 0.1852, 0.2963, 0.2222, 0.2963, 0.2222, 0.3333, 0.1852, 0.3333, 0.2963, 0.2963, 0.3333, 0.2963, 0.3333, 0.3333, 0.2963, 0.3333, 0.4074, 0.2963, 0.4444, 0.2963, 0.4444, 0.3333, 0.4074, 0.3333, 0.5185, 0.2963, 0.5556, 0.2963, 0.5556, 0.3333, 0.5185, 0.3333, 0.6296, 0.2963, 0.6667, 0.2963, 0.6667, 0.3333, 0.6296, 0.3333, 0.7407, 0.2963, 0.7778, 0.2963, 0.7778, 0.3333, 0.7407, 0.3333, 0.8519, 0.2963, 0.8889, 0.2963, 0.8889, 0.3333, 0.8519, 0.3333, 0.0, 0.1852, 0.1111, 0.1852, 0.1111, 0.2222, 0.0, 0.2222, 0.1852, 0.1852, 0.2222, 0.1852, 0.2222, 0.2222, 0.1852, 0.2222, 0.2963, 0.1852, 0.3333, 0.1852, 0.3333, 0.2222, 0.2963, 0.2222, 0.4074, 0.1852, 0.4444, 0.1852, 0.4444, 0.2222, 0.4074, 0.2222, 0.5185, 0.1852, 0.5556, 0.1852, 0.5556, 0.2222, 0.5185, 0.2222, 0.6296, 0.1852, 0.6667, 0.1852, 0.6667, 0.2222, 0.6296, 0.2222, 0.7407, 0.1852, 0.7778, 0.1852, 0.7778, 0.2222, 0.7407, 0.2222, 0.8519, 0.1852, 0.8889, 0.1852, 0.8889, 0.2222, 0.8519, 0.2222, 0.0, 0.0, 0.1111, 0.0, 0.1111, 0.1111, 0.0, 0.1111, 0.1852, 0.0, 0.2222, 0.0, 0.2222, 0.1111, 0.1852, 0.1111, 0.2963, 0.0, 0.3333, 0.0, 0.3333, 0.1111, 0.2963, 0.1111, 0.4074, 0.0, 0.4444, 0.0, 0.4444, 0.1111, 0.4074, 0.1111, 0.5185, 0.0, 0.5556, 0.0, 0.5556, 0.1111, 0.5185, 0.1111, 0.6296, 0.0, 0.6667, 0.0, 0.6667, 0.1111, 0.6296, 0.1111, 0.7407, 0.0, 0.7778, 0.0, 0.7778, 0.1111, 0.7407, 0.1111, 0.8519, 0.0, 0.8889, 0.0, 0.8889, 0.1111, 0.8519, 0.1111, 0.0, 0.8889, 0.1111, 0.8889, 0.1111, 1.0, 0.0, 1.0, 0.1852, 0.8889, 0.2222, 0.8889, 0.2222, 1.0, 0.1852, 1.0, 0.2963, 0.8889, 0.3333, 0.8889, 0.3333, 1.0, 0.2963, 1.0, 0.4074, 0.8889, 0.4444, 0.8889, 0.4444, 1.0, 0.4074, 1.0, 0.5185, 0.8889, 0.5556, 0.8889, 0.5556, 1.0, 0.5185, 1.0, 0.6296, 0.8889, 0.6667, 0.8889, 0.6667, 1.0, 0.6296, 1.0, 0.7407, 0.8889, 0.7778, 0.8889, 0.7778, 1.0, 0.7407, 1.0, 0.8519, 0.8889, 0.8889, 0.8889, 0.8889, 1.0, 0.8519, 1.0, 0.7778, 0.8889, 0.8148, 0.8889, 0.8148, 1.0, 0.7778, 1.0, 0.8148, 0.8889, 0.8519, 0.8889, 0.8519, 1.0, 0.8148, 1.0, 0.7778, 0.0, 0.8148, 0.0, 0.8148, 0.1111, 0.7778, 0.1111, 0.8148, 0.0, 0.8519, 0.0, 0.8519, 0.1111, 0.8148, 0.1111, 0.7778, 0.1852, 0.8148, 0.1852, 0.8148, 0.2222, 0.7778, 0.2222, 0.8148, 0.1852, 0.8519, 0.1852, 0.8519, 0.2222, 0.8148, 0.2222, 0.7778, 0.2963, 0.8148, 0.2963, 0.8148, 0.3333, 0.7778, 0.3333, 0.8148, 0.2963, 0.8519, 0.2963, 0.8519, 0.3333, 0.8148, 0.3333, 0.7778, 0.4074, 0.8148, 0.4074, 0.8148, 0.4444, 0.7778, 0.4444, 0.8148, 0.4074, 0.8519, 0.4074, 0.8519, 0.4444, 0.8148, 0.4444, 0.7778, 0.5185, 0.8148, 0.5185, 0.8148, 0.5556, 0.7778, 0.5556, 0.8148, 0.5185, 0.8519, 0.5185, 0.8519, 0.5556, 0.8148, 0.5556, 0.7778, 0.6296, 0.8148, 0.6296, 0.8148, 0.6667, 0.7778, 0.6667, 0.8148, 0.6296, 0.8519, 0.6296, 0.8519, 0.6667, 0.8148, 0.6667, 0.7778, 0.7407, 0.8148, 0.7407, 0.8148, 0.7778, 0.7778, 0.7778, 0.8148, 0.7407, 0.8519, 0.7407, 0.8519, 0.7778, 0.8148, 0.7778, 0.7778, 0.8519, 0.8148, 0.8519, 0.8148, 0.8889, 0.7778, 0.8889, 0.8148, 0.8519, 0.8519, 0.8519, 0.8519, 0.8889, 0.8148, 0.8889, 0.6667, 0.8889, 0.7037, 0.8889, 0.7037, 1.0, 0.6667, 1.0, 0.7037, 0.8889, 0.7407, 0.8889, 0.7407, 1.0, 0.7037, 1.0, 0.6667, 0.0, 0.7037, 0.0, 0.7037, 0.1111, 0.6667, 0.1111, 0.7037, 0.0, 0.7407, 0.0, 0.7407, 0.1111, 0.7037, 0.1111, 0.6667, 0.1852, 0.7037, 0.1852, 0.7037, 0.2222, 0.6667, 0.2222, 0.7037, 0.1852, 0.7407, 0.1852, 0.7407, 0.2222, 0.7037, 0.2222, 0.6667, 0.2963, 0.7037, 0.2963, 0.7037, 0.3333, 0.6667, 0.3333, 0.7037, 0.2963, 0.7407, 0.2963, 0.7407, 0.3333, 0.7037, 0.3333, 0.6667, 0.4074, 0.7037, 0.4074, 0.7037, 0.4444, 0.6667, 0.4444, 0.7037, 0.4074, 0.7407, 0.4074, 0.7407, 0.4444, 0.7037, 0.4444, 0.6667, 0.5185, 0.7037, 0.5185, 0.7037, 0.5556, 0.6667, 0.5556, 0.7037, 0.5185, 0.7407, 0.5185, 0.7407, 0.5556, 0.7037, 0.5556, 0.6667, 0.6296, 0.7037, 0.6296, 0.7037, 0.6667, 0.6667, 0.6667, 0.7037, 0.6296, 0.7407, 0.6296, 0.7407, 0.6667, 0.7037, 0.6667, 0.6667, 0.7407, 0.7037, 0.7407, 0.7037, 0.7778, 0.6667, 0.7778, 0.7037, 0.7407, 0.7407, 0.7407, 0.7407, 0.7778, 0.7037, 0.7778, 0.6667, 0.8519, 0.7037, 0.8519, 0.7037, 0.8889, 0.6667, 0.8889, 0.7037, 0.8519, 0.7407, 0.8519, 0.7407, 0.8889, 0.7037, 0.8889, 0.5556, 0.8889, 0.5926, 0.8889, 0.5926, 1.0, 0.5556, 1.0, 0.5926, 0.8889, 0.6296, 0.8889, 0.6296, 1.0, 0.5926, 1.0, 0.5556, 0.0, 0.5926, 0.0, 0.5926, 0.1111, 0.5556, 0.1111, 0.5926, 0.0, 0.6296, 0.0, 0.6296, 0.1111, 0.5926, 0.1111, 0.5556, 0.1852, 0.5926, 0.1852, 0.5926, 0.2222, 0.5556, 0.2222, 0.5926, 0.1852, 0.6296, 0.1852, 0.6296, 0.2222, 0.5926, 0.2222, 0.5556, 0.2963, 0.5926, 0.2963, 0.5926, 0.3333, 0.5556, 0.3333, 0.5926, 0.2963, 0.6296, 0.2963, 0.6296, 0.3333, 0.5926, 0.3333, 0.5556, 0.4074, 0.5926, 0.4074, 0.5926, 0.4444, 0.5556, 0.4444, 0.5926, 0.4074, 0.6296, 0.4074, 0.6296, 0.4444, 0.5926, 0.4444, 0.5556, 0.5185, 0.5926, 0.5185, 0.5926, 0.5556, 0.5556, 0.5556, 0.5926, 0.5185, 0.6296, 0.5185, 0.6296, 0.5556, 0.5926, 0.5556, 0.5556, 0.6296, 0.5926, 0.6296, 0.5926, 0.6667, 0.5556, 0.6667, 0.5926, 0.6296, 0.6296, 0.6296, 0.6296, 0.6667, 0.5926, 0.6667, 0.5556, 0.7407, 0.5926, 0.7407, 0.5926, 0.7778, 0.5556, 0.7778, 0.5926, 0.7407, 0.6296, 0.7407, 0.6296, 0.7778, 0.5926, 0.7778, 0.5556, 0.8519, 0.5926, 0.8519, 0.5926, 0.8889, 0.5556, 0.8889, 0.5926, 0.8519, 0.6296, 0.8519, 0.6296, 0.8889, 0.5926, 0.8889, 0.4444, 0.8889, 0.4815, 0.8889, 0.4815, 1.0, 0.4444, 1.0, 0.4815, 0.8889, 0.5185, 0.8889, 0.5185, 1.0, 0.4815, 1.0, 0.4444, 0.0, 0.4815, 0.0, 0.4815, 0.1111, 0.4444, 0.1111, 0.4815, 0.0, 0.5185, 0.0, 0.5185, 0.1111, 0.4815, 0.1111, 0.4444, 0.1852, 0.4815, 0.1852, 0.4815, 0.2222, 0.4444, 0.2222, 0.4815, 0.1852, 0.5185, 0.1852, 0.5185, 0.2222, 0.4815, 0.2222, 0.4444, 0.2963, 0.4815, 0.2963, 0.4815, 0.3333, 0.4444, 0.3333, 0.4815, 0.2963, 0.5185, 0.2963, 0.5185, 0.3333, 0.4815, 0.3333, 0.4444, 0.4074, 0.4815, 0.4074, 0.4815, 0.4444, 0.4444, 0.4444, 0.4815, 0.4074, 0.5185, 0.4074, 0.5185, 0.4444, 0.4815, 0.4444, 0.4444, 0.5185, 0.4815, 0.5185, 0.4815, 0.5556, 0.4444, 0.5556, 0.4815, 0.5185, 0.5185, 0.5185, 0.5185, 0.5556, 0.4815, 0.5556, 0.4444, 0.6296, 0.4815, 0.6296, 0.4815, 0.6667, 0.4444, 0.6667, 0.4815, 0.6296, 0.5185, 0.6296, 0.5185, 0.6667, 0.4815, 0.6667, 0.4444, 0.7407, 0.4815, 0.7407, 0.4815, 0.7778, 0.4444, 0.7778, 0.4815, 0.7407, 0.5185, 0.7407, 0.5185, 0.7778, 0.4815, 0.7778, 0.4444, 0.8519, 0.4815, 0.8519, 0.4815, 0.8889, 0.4444, 0.8889, 0.4815, 0.8519, 0.5185, 0.8519, 0.5185, 0.8889, 0.4815, 0.8889, 0.3333, 0.8889, 0.3704, 0.8889, 0.3704, 1.0, 0.3333, 1.0, 0.3704, 0.8889, 0.4074, 0.8889, 0.4074, 1.0, 0.3704, 1.0, 0.3333, 0.0, 0.3704, 0.0, 0.3704, 0.1111, 0.3333, 0.1111, 0.3704, 0.0, 0.4074, 0.0, 0.4074, 0.1111, 0.3704, 0.1111, 0.3333, 0.1852, 0.3704, 0.1852, 0.3704, 0.2222, 0.3333, 0.2222, 0.3704, 0.1852, 0.4074, 0.1852, 0.4074, 0.2222, 0.3704, 0.2222, 0.3333, 0.2963, 0.3704, 0.2963, 0.3704, 0.3333, 0.3333, 0.3333, 0.3704, 0.2963, 0.4074, 0.2963, 0.4074, 0.3333, 0.3704, 0.3333, 0.3333, 0.4074, 0.3704, 0.4074, 0.3704, 0.4444, 0.3333, 0.4444, 0.3704, 0.4074, 0.4074, 0.4074, 0.4074, 0.4444, 0.3704, 0.4444, 0.3333, 0.5185, 0.3704, 0.5185, 0.3704, 0.5556, 0.3333, 0.5556, 0.3704, 0.5185, 0.4074, 0.5185, 0.4074, 0.5556, 0.3704, 0.5556, 0.3333, 0.6296, 0.3704, 0.6296, 0.3704, 0.6667, 0.3333, 0.6667, 0.3704, 0.6296, 0.4074, 0.6296, 0.4074, 0.6667, 0.3704, 0.6667, 0.3333, 0.7407, 0.3704, 0.7407, 0.3704, 0.7778, 0.3333, 0.7778, 0.3704, 0.7407, 0.4074, 0.7407, 0.4074, 0.7778, 0.3704, 0.7778, 0.3333, 0.8519, 0.3704, 0.8519, 0.3704, 0.8889, 0.3333, 0.8889, 0.3704, 0.8519, 0.4074, 0.8519, 0.4074, 0.8889, 0.3704, 0.8889, 0.2222, 0.8889, 0.2593, 0.8889, 0.2593, 1.0, 0.2222, 1.0, 0.2593, 0.8889, 0.2963, 0.8889, 0.2963, 1.0, 0.2593, 1.0, 0.2222, 0.0, 0.2593, 0.0, 0.2593, 0.1111, 0.2222, 0.1111, 0.2593, 0.0, 0.2963, 0.0, 0.2963, 0.1111, 0.2593, 0.1111, 0.2222, 0.1852, 0.2593, 0.1852, 0.2593, 0.2222, 0.2222, 0.2222, 0.2593, 0.1852, 0.2963, 0.1852, 0.2963, 0.2222, 0.2593, 0.2222, 0.2222, 0.2963, 0.2593, 0.2963, 0.2593, 0.3333, 0.2222, 0.3333, 0.2593, 0.2963, 0.2963, 0.2963, 0.2963, 0.3333, 0.2593, 0.3333, 0.2222, 0.4074, 0.2593, 0.4074, 0.2593, 0.4444, 0.2222, 0.4444, 0.2593, 0.4074, 0.2963, 0.4074, 0.2963, 0.4444, 0.2593, 0.4444, 0.2222, 0.5185, 0.2593, 0.5185, 0.2593, 0.5556, 0.2222, 0.5556, 0.2593, 0.5185, 0.2963, 0.5185, 0.2963, 0.5556, 0.2593, 0.5556, 0.2222, 0.6296, 0.2593, 0.6296, 0.2593, 0.6667, 0.2222, 0.6667, 0.2593, 0.6296, 0.2963, 0.6296, 0.2963, 0.6667, 0.2593, 0.6667, 0.2222, 0.7407, 0.2593, 0.7407, 0.2593, 0.7778, 0.2222, 0.7778, 0.2593, 0.7407, 0.2963, 0.7407, 0.2963, 0.7778, 0.2593, 0.7778, 0.2222, 0.8519, 0.2593, 0.8519, 0.2593, 0.8889, 0.2222, 0.8889, 0.2593, 0.8519, 0.2963, 0.8519, 0.2963, 0.8889, 0.2593, 0.8889, 0.1111, 0.8889, 0.1481, 0.8889, 0.1481, 1.0, 0.1111, 1.0, 0.1481, 0.8889, 0.1852, 0.8889, 0.1852, 1.0, 0.1481, 1.0, 0.1111, 0.0, 0.1481, 0.0, 0.1481, 0.1111, 0.1111, 0.1111, 0.1481, 0.0, 0.1852, 0.0, 0.1852, 0.1111, 0.1481, 0.1111, 0.1111, 0.1852, 0.1481, 0.1852, 0.1481, 0.2222, 0.1111, 0.2222, 0.1481, 0.1852, 0.1852, 0.1852, 0.1852, 0.2222, 0.1481, 0.2222, 0.1111, 0.2963, 0.1481, 0.2963, 0.1481, 0.3333, 0.1111, 0.3333, 0.1481, 0.2963, 0.1852, 0.2963, 0.1852, 0.3333, 0.1481, 0.3333, 0.1111, 0.4074, 0.1481, 0.4074, 0.1481, 0.4444, 0.1111, 0.4444, 0.1481, 0.4074, 0.1852, 0.4074, 0.1852, 0.4444, 0.1481, 0.4444, 0.1111, 0.5185, 0.1481, 0.5185, 0.1481, 0.5556, 0.1111, 0.5556, 0.1481, 0.5185, 0.1852, 0.5185, 0.1852, 0.5556, 0.1481, 0.5556, 0.1111, 0.6296, 0.1481, 0.6296, 0.1481, 0.6667, 0.1111, 0.6667, 0.1481, 0.6296, 0.1852, 0.6296, 0.1852, 0.6667, 0.1481, 0.6667, 0.1111, 0.7407, 0.1481, 0.7407, 0.1481, 0.7778, 0.1111, 0.7778, 0.1481, 0.7407, 0.1852, 0.7407, 0.1852, 0.7778, 0.1481, 0.7778, 0.1111, 0.8519, 0.1481, 0.8519, 0.1481, 0.8889, 0.1111, 0.8889, 0.1481, 0.8519, 0.1852, 0.8519, 0.1852, 0.8889, 0.1481, 0.8889, 0.1481, 0.1111, 0.1852, 0.1111, 0.1852, 0.1481, 0.1481, 0.1481, 0.1481, 0.1481, 0.1852, 0.1481, 0.1852, 0.1852, 0.1481, 0.1852, 0.1111, 0.1111, 0.1481, 0.1111, 0.1481, 0.1481, 0.1111, 0.1481, 0.1111, 0.1481, 0.1481, 0.1481, 0.1481, 0.1852, 0.1111, 0.1852, 0.2593, 0.1111, 0.2963, 0.1111, 0.2963, 0.1481, 0.2593, 0.1481, 0.2593, 0.1481, 0.2963, 0.1481, 0.2963, 0.1852, 0.2593, 0.1852, 0.2222, 0.1111, 0.2593, 0.1111, 0.2593, 0.1481, 0.2222, 0.1481, 0.2222, 0.1481, 0.2593, 0.1481, 0.2593, 0.1852, 0.2222, 0.1852, 0.3704, 0.1111, 0.4074, 0.1111, 0.4074, 0.1481, 0.3704, 0.1481, 0.3704, 0.1481, 0.4074, 0.1481, 0.4074, 0.1852, 0.3704, 0.1852, 0.3333, 0.1111, 0.3704, 0.1111, 0.3704, 0.1481, 0.3333, 0.1481, 0.3333, 0.1481, 0.3704, 0.1481, 0.3704, 0.1852, 0.3333, 0.1852, 0.4815, 0.1111, 0.5185, 0.1111, 0.5185, 0.1481, 0.4815, 0.1481, 0.4815, 0.1481, 0.5185, 0.1481, 0.5185, 0.1852, 0.4815, 0.1852, 0.4444, 0.1111, 0.4815, 0.1111, 0.4815, 0.1481, 0.4444, 0.1481, 0.4444, 0.1481, 0.4815, 0.1481, 0.4815, 0.1852, 0.4444, 0.1852, 0.5926, 0.1111, 0.6296, 0.1111, 0.6296, 0.1481, 0.5926, 0.1481, 0.5926, 0.1481, 0.6296, 0.1481, 0.6296, 0.1852, 0.5926, 0.1852, 0.5556, 0.1111, 0.5926, 0.1111, 0.5926, 0.1481, 0.5556, 0.1481, 0.5556, 0.1481, 0.5926, 0.1481, 0.5926, 0.1852, 0.5556, 0.1852, 0.7037, 0.1111, 0.7407, 0.1111, 0.7407, 0.1481, 0.7037, 0.1481, 0.7037, 0.1481, 0.7407, 0.1481, 0.7407, 0.1852, 0.7037, 0.1852, 0.6667, 0.1111, 0.7037, 0.1111, 0.7037, 0.1481, 0.6667, 0.1481, 0.6667, 0.1481, 0.7037, 0.1481, 0.7037, 0.1852, 0.6667, 0.1852, 0.8148, 0.1111, 0.8519, 0.1111, 0.8519, 0.1481, 0.8148, 0.1481, 0.8148, 0.1481, 0.8519, 0.1481, 0.8519, 0.1852, 0.8148, 0.1852, 0.7778, 0.1111, 0.8148, 0.1111, 0.8148, 0.1481, 0.7778, 0.1481, 0.7778, 0.1481, 0.8148, 0.1481, 0.8148, 0.1852, 0.7778, 0.1852, 0.8519, 0.1111, 0.8889, 0.1111, 0.8889, 0.1481, 0.8519, 0.1481, 0.8519, 0.1481, 0.8889, 0.1481, 0.8889, 0.1852, 0.8519, 0.1852, 0.7407, 0.1111, 0.7778, 0.1111, 0.7778, 0.1481, 0.7407, 0.1481, 0.7407, 0.1481, 0.7778, 0.1481, 0.7778, 0.1852, 0.7407, 0.1852, 0.6296, 0.1111, 0.6667, 0.1111, 0.6667, 0.1481, 0.6296, 0.1481, 0.6296, 0.1481, 0.6667, 0.1481, 0.6667, 0.1852, 0.6296, 0.1852, 0.5185, 0.1111, 0.5556, 0.1111, 0.5556, 0.1481, 0.5185, 0.1481, 0.5185, 0.1481, 0.5556, 0.1481, 0.5556, 0.1852, 0.5185, 0.1852, 0.4074, 0.1111, 0.4444, 0.1111, 0.4444, 0.1481, 0.4074, 0.1481, 0.4074, 0.1481, 0.4444, 0.1481, 0.4444, 0.1852, 0.4074, 0.1852, 0.2963, 0.1111, 0.3333, 0.1111, 0.3333, 0.1481, 0.2963, 0.1481, 0.2963, 0.1481, 0.3333, 0.1481, 0.3333, 0.1852, 0.2963, 0.1852, 0.1852, 0.1111, 0.2222, 0.1111, 0.2222, 0.1481, 0.1852, 0.1481, 0.1852, 0.1481, 0.2222, 0.1481, 0.2222, 0.1852, 0.1852, 0.1852, 0.0, 0.1111, 0.1111, 0.1111, 0.1111, 0.1481, 0.0, 0.1481, 0.0, 0.1481, 0.1111, 0.1481, 0.1111, 0.1852, 0.0, 0.1852, 0.8889, 0.1111, 1.0, 0.1111, 1.0, 0.1481, 0.8889, 0.1481, 0.8889, 0.1481, 1.0, 0.1481, 1.0, 0.1852, 0.8889, 0.1852, 0.1481, 0.2222, 0.1852, 0.2222, 0.1852, 0.2593, 0.1481, 0.2593, 0.1481, 0.2593, 0.1852, 0.2593, 0.1852, 0.2963, 0.1481, 0.2963, 0.1111, 0.2222, 0.1481, 0.2222, 0.1481, 0.2593, 0.1111, 0.2593, 0.1111, 0.2593, 0.1481, 0.2593, 0.1481, 0.2963, 0.1111, 0.2963, 0.2593, 0.2222, 0.2963, 0.2222, 0.2963, 0.2593, 0.2593, 0.2593, 0.2593, 0.2593, 0.2963, 0.2593, 0.2963, 0.2963, 0.2593, 0.2963, 0.2222, 0.2222, 0.2593, 0.2222, 0.2593, 0.2593, 0.2222, 0.2593, 0.2222, 0.2593, 0.2593, 0.2593, 0.2593, 0.2963, 0.2222, 0.2963, 0.3704, 0.2222, 0.4074, 0.2222, 0.4074, 0.2593, 0.3704, 0.2593, 0.3704, 0.2593, 0.4074, 0.2593, 0.4074, 0.2963, 0.3704, 0.2963, 0.3333, 0.2222, 0.3704, 0.2222, 0.3704, 0.2593, 0.3333, 0.2593, 0.3333, 0.2593, 0.3704, 0.2593, 0.3704, 0.2963, 0.3333, 0.2963, 0.4815, 0.2222, 0.5185, 0.2222, 0.5185, 0.2593, 0.4815, 0.2593, 0.4815, 0.2593, 0.5185, 0.2593, 0.5185, 0.2963, 0.4815, 0.2963, 0.4444, 0.2222, 0.4815, 0.2222, 0.4815, 0.2593, 0.4444, 0.2593, 0.4444, 0.2593, 0.4815, 0.2593, 0.4815, 0.2963, 0.4444, 0.2963, 0.5926, 0.2222, 0.6296, 0.2222, 0.6296, 0.2593, 0.5926, 0.2593, 0.5926, 0.2593, 0.6296, 0.2593, 0.6296, 0.2963, 0.5926, 0.2963, 0.5556, 0.2222, 0.5926, 0.2222, 0.5926, 0.2593, 0.5556, 0.2593, 0.5556, 0.2593, 0.5926, 0.2593, 0.5926, 0.2963, 0.5556, 0.2963, 0.7037, 0.2222, 0.7407, 0.2222, 0.7407, 0.2593, 0.7037, 0.2593, 0.7037, 0.2593, 0.7407, 0.2593, 0.7407, 0.2963, 0.7037, 0.2963, 0.6667, 0.2222, 0.7037, 0.2222, 0.7037, 0.2593, 0.6667, 0.2593, 0.6667, 0.2593, 0.7037, 0.2593, 0.7037, 0.2963, 0.6667, 0.2963, 0.8148, 0.2222, 0.8519, 0.2222, 0.8519, 0.2593, 0.8148, 0.2593, 0.8148, 0.2593, 0.8519, 0.2593, 0.8519, 0.2963, 0.8148, 0.2963, 0.7778, 0.2222, 0.8148, 0.2222, 0.8148, 0.2593, 0.7778, 0.2593, 0.7778, 0.2593, 0.8148, 0.2593, 0.8148, 0.2963, 0.7778, 0.2963, 0.8519, 0.2222, 0.8889, 0.2222, 0.8889, 0.2593, 0.8519, 0.2593, 0.8519, 0.2593, 0.8889, 0.2593, 0.8889, 0.2963, 0.8519, 0.2963, 0.7407, 0.2222, 0.7778, 0.2222, 0.7778, 0.2593, 0.7407, 0.2593, 0.7407, 0.2593, 0.7778, 0.2593, 0.7778, 0.2963, 0.7407, 0.2963, 0.6296, 0.2222, 0.6667, 0.2222, 0.6667, 0.2593, 0.6296, 0.2593, 0.6296, 0.2593, 0.6667, 0.2593, 0.6667, 0.2963, 0.6296, 0.2963, 0.5185, 0.2222, 0.5556, 0.2222, 0.5556, 0.2593, 0.5185, 0.2593, 0.5185, 0.2593, 0.5556, 0.2593, 0.5556, 0.2963, 0.5185, 0.2963, 0.4074, 0.2222, 0.4444, 0.2222, 0.4444, 0.2593, 0.4074, 0.2593, 0.4074, 0.2593, 0.4444, 0.2593, 0.4444, 0.2963, 0.4074, 0.2963, 0.2963, 0.2222, 0.3333, 0.2222, 0.3333, 0.2593, 0.2963, 0.2593, 0.2963, 0.2593, 0.3333, 0.2593, 0.3333, 0.2963, 0.2963, 0.2963, 0.1852, 0.2222, 0.2222, 0.2222, 0.2222, 0.2593, 0.1852, 0.2593, 0.1852, 0.2593, 0.2222, 0.2593, 0.2222, 0.2963, 0.1852, 0.2963, 0.0, 0.2222, 0.1111, 0.2222, 0.1111, 0.2593, 0.0, 0.2593, 0.0, 0.2593, 0.1111, 0.2593, 0.1111, 0.2963, 0.0, 0.2963, 0.8889, 0.2222, 1.0, 0.2222, 1.0, 0.2593, 0.8889, 0.2593, 0.8889, 0.2593, 1.0, 0.2593, 1.0, 0.2963, 0.8889, 0.2963, 0.1481, 0.3333, 0.1852, 0.3333, 0.1852, 0.3704, 0.1481, 0.3704, 0.1481, 0.3704, 0.1852, 0.3704, 0.1852, 0.4074, 0.1481, 0.4074, 0.1111, 0.3333, 0.1481, 0.3333, 0.1481, 0.3704, 0.1111, 0.3704, 0.1111, 0.3704, 0.1481, 0.3704, 0.1481, 0.4074, 0.1111, 0.4074, 0.2593, 0.3333, 0.2963, 0.3333, 0.2963, 0.3704, 0.2593, 0.3704, 0.2593, 0.3704, 0.2963, 0.3704, 0.2963, 0.4074, 0.2593, 0.4074, 0.2222, 0.3333, 0.2593, 0.3333, 0.2593, 0.3704, 0.2222, 0.3704, 0.2222, 0.3704, 0.2593, 0.3704, 0.2593, 0.4074, 0.2222, 0.4074, 0.3704, 0.3333, 0.4074, 0.3333, 0.4074, 0.3704, 0.3704, 0.3704, 0.3704, 0.3704, 0.4074, 0.3704, 0.4074, 0.4074, 0.3704, 0.4074, 0.3333, 0.3333, 0.3704, 0.3333, 0.3704, 0.3704, 0.3333, 0.3704, 0.3333, 0.3704, 0.3704, 0.3704, 0.3704, 0.4074, 0.3333, 0.4074, 0.4815, 0.3333, 0.5185, 0.3333, 0.5185, 0.3704, 0.4815, 0.3704, 0.4815, 0.3704, 0.5185, 0.3704, 0.5185, 0.4074, 0.4815, 0.4074, 0.4444, 0.3333, 0.4815, 0.3333, 0.4815, 0.3704, 0.4444, 0.3704, 0.4444, 0.3704, 0.4815, 0.3704, 0.4815, 0.4074, 0.4444, 0.4074, 0.5926, 0.3333, 0.6296, 0.3333, 0.6296, 0.3704, 0.5926, 0.3704, 0.5926, 0.3704, 0.6296, 0.3704, 0.6296, 0.4074, 0.5926, 0.4074, 0.5556, 0.3333, 0.5926, 0.3333, 0.5926, 0.3704, 0.5556, 0.3704, 0.5556, 0.3704, 0.5926, 0.3704, 0.5926, 0.4074, 0.5556, 0.4074, 0.7037, 0.3333, 0.7407, 0.3333, 0.7407, 0.3704, 0.7037, 0.3704, 0.7037, 0.3704, 0.7407, 0.3704, 0.7407, 0.4074, 0.7037, 0.4074, 0.6667, 0.3333, 0.7037, 0.3333, 0.7037, 0.3704, 0.6667, 0.3704, 0.6667, 0.3704, 0.7037, 0.3704, 0.7037, 0.4074, 0.6667, 0.4074, 0.8148, 0.3333, 0.8519, 0.3333, 0.8519, 0.3704, 0.8148, 0.3704, 0.8148, 0.3704, 0.8519, 0.3704, 0.8519, 0.4074, 0.8148, 0.4074, 0.7778, 0.3333, 0.8148, 0.3333, 0.8148, 0.3704, 0.7778, 0.3704, 0.7778, 0.3704, 0.8148, 0.3704, 0.8148, 0.4074, 0.7778, 0.4074, 0.8519, 0.3333, 0.8889, 0.3333, 0.8889, 0.3704, 0.8519, 0.3704, 0.8519, 0.3704, 0.8889, 0.3704, 0.8889, 0.4074, 0.8519, 0.4074, 0.7407, 0.3333, 0.7778, 0.3333, 0.7778, 0.3704, 0.7407, 0.3704, 0.7407, 0.3704, 0.7778, 0.3704, 0.7778, 0.4074, 0.7407, 0.4074, 0.6296, 0.3333, 0.6667, 0.3333, 0.6667, 0.3704, 0.6296, 0.3704, 0.6296, 0.3704, 0.6667, 0.3704, 0.6667, 0.4074, 0.6296, 0.4074, 0.5185, 0.3333, 0.5556, 0.3333, 0.5556, 0.3704, 0.5185, 0.3704, 0.5185, 0.3704, 0.5556, 0.3704, 0.5556, 0.4074, 0.5185, 0.4074, 0.4074, 0.3333, 0.4444, 0.3333, 0.4444, 0.3704, 0.4074, 0.3704, 0.4074, 0.3704, 0.4444, 0.3704, 0.4444, 0.4074, 0.4074, 0.4074, 0.2963, 0.3333, 0.3333, 0.3333, 0.3333, 0.3704, 0.2963, 0.3704, 0.2963, 0.3704, 0.3333, 0.3704, 0.3333, 0.4074, 0.2963, 0.4074, 0.1852, 0.3333, 0.2222, 0.3333, 0.2222, 0.3704, 0.1852, 0.3704, 0.1852, 0.3704, 0.2222, 0.3704, 0.2222, 0.4074, 0.1852, 0.4074, 0.0, 0.3333, 0.1111, 0.3333, 0.1111, 0.3704, 0.0, 0.3704, 0.0, 0.3704, 0.1111, 0.3704, 0.1111, 0.4074, 0.0, 0.4074, 0.8889, 0.3333, 1.0, 0.3333, 1.0, 0.3704, 0.8889, 0.3704, 0.8889, 0.3704, 1.0, 0.3704, 1.0, 0.4074, 0.8889, 0.4074, 0.1481, 0.4444, 0.1852, 0.4444, 0.1852, 0.4815, 0.1481, 0.4815, 0.1481, 0.4815, 0.1852, 0.4815, 0.1852, 0.5185, 0.1481, 0.5185, 0.1111, 0.4444, 0.1481, 0.4444, 0.1481, 0.4815, 0.1111, 0.4815, 0.1111, 0.4815, 0.1481, 0.4815, 0.1481, 0.5185, 0.1111, 0.5185, 0.2593, 0.4444, 0.2963, 0.4444, 0.2963, 0.4815, 0.2593, 0.4815, 0.2593, 0.4815, 0.2963, 0.4815, 0.2963, 0.5185, 0.2593, 0.5185, 0.2222, 0.4444, 0.2593, 0.4444, 0.2593, 0.4815, 0.2222, 0.4815, 0.2222, 0.4815, 0.2593, 0.4815, 0.2593, 0.5185, 0.2222, 0.5185, 0.3704, 0.4444, 0.4074, 0.4444, 0.4074, 0.4815, 0.3704, 0.4815, 0.3704, 0.4815, 0.4074, 0.4815, 0.4074, 0.5185, 0.3704, 0.5185, 0.3333, 0.4444, 0.3704, 0.4444, 0.3704, 0.4815, 0.3333, 0.4815, 0.3333, 0.4815, 0.3704, 0.4815, 0.3704, 0.5185, 0.3333, 0.5185, 0.4815, 0.4444, 0.5185, 0.4444, 0.5185, 0.4815, 0.4815, 0.4815, 0.4815, 0.4815, 0.5185, 0.4815, 0.5185, 0.5185, 0.4815, 0.5185, 0.4444, 0.4444, 0.4815, 0.4444, 0.4815, 0.4815, 0.4444, 0.4815, 0.4444, 0.4815, 0.4815, 0.4815, 0.4815, 0.5185, 0.4444, 0.5185, 0.5926, 0.4444, 0.6296, 0.4444, 0.6296, 0.4815, 0.5926, 0.4815, 0.5926, 0.4815, 0.6296, 0.4815, 0.6296, 0.5185, 0.5926, 0.5185, 0.5556, 0.4444, 0.5926, 0.4444, 0.5926, 0.4815, 0.5556, 0.4815, 0.5556, 0.4815, 0.5926, 0.4815, 0.5926, 0.5185, 0.5556, 0.5185, 0.7037, 0.4444, 0.7407, 0.4444, 0.7407, 0.4815, 0.7037, 0.4815, 0.7037, 0.4815, 0.7407, 0.4815, 0.7407, 0.5185, 0.7037, 0.5185, 0.6667, 0.4444, 0.7037, 0.4444, 0.7037, 0.4815, 0.6667, 0.4815, 0.6667, 0.4815, 0.7037, 0.4815, 0.7037, 0.5185, 0.6667, 0.5185, 0.8148, 0.4444, 0.8519, 0.4444, 0.8519, 0.4815, 0.8148, 0.4815, 0.8148, 0.4815, 0.8519, 0.4815, 0.8519, 0.5185, 0.8148, 0.5185, 0.7778, 0.4444, 0.8148, 0.4444, 0.8148, 0.4815, 0.7778, 0.4815, 0.7778, 0.4815, 0.8148, 0.4815, 0.8148, 0.5185, 0.7778, 0.5185, 0.8519, 0.4444, 0.8889, 0.4444, 0.8889, 0.4815, 0.8519, 0.4815, 0.8519, 0.4815, 0.8889, 0.4815, 0.8889, 0.5185, 0.8519, 0.5185, 0.7407, 0.4444, 0.7778, 0.4444, 0.7778, 0.4815, 0.7407, 0.4815, 0.7407, 0.4815, 0.7778, 0.4815, 0.7778, 0.5185, 0.7407, 0.5185, 0.6296, 0.4444, 0.6667, 0.4444, 0.6667, 0.4815, 0.6296, 0.4815, 0.6296, 0.4815, 0.6667, 0.4815, 0.6667, 0.5185, 0.6296, 0.5185, 0.5185, 0.4444, 0.5556, 0.4444, 0.5556, 0.4815, 0.5185, 0.4815, 0.5185, 0.4815, 0.5556, 0.4815, 0.5556, 0.5185, 0.5185, 0.5185, 0.4074, 0.4444, 0.4444, 0.4444, 0.4444, 0.4815, 0.4074, 0.4815, 0.4074, 0.4815, 0.4444, 0.4815, 0.4444, 0.5185, 0.4074, 0.5185, 0.2963, 0.4444, 0.3333, 0.4444, 0.3333, 0.4815, 0.2963, 0.4815, 0.2963, 0.4815, 0.3333, 0.4815, 0.3333, 0.5185, 0.2963, 0.5185, 0.1852, 0.4444, 0.2222, 0.4444, 0.2222, 0.4815, 0.1852, 0.4815, 0.1852, 0.4815, 0.2222, 0.4815, 0.2222, 0.5185, 0.1852, 0.5185, 0.0, 0.4444, 0.1111, 0.4444, 0.1111, 0.4815, 0.0, 0.4815, 0.0, 0.4815, 0.1111, 0.4815, 0.1111, 0.5185, 0.0, 0.5185, 0.8889, 0.4444, 1.0, 0.4444, 1.0, 0.4815, 0.8889, 0.4815, 0.8889, 0.4815, 1.0, 0.4815, 1.0, 0.5185, 0.8889, 0.5185, 0.1481, 0.5556, 0.1852, 0.5556, 0.1852, 0.5926, 0.1481, 0.5926, 0.1481, 0.5926, 0.1852, 0.5926, 0.1852, 0.6296, 0.1481, 0.6296, 0.1111, 0.5556, 0.1481, 0.5556, 0.1481, 0.5926, 0.1111, 0.5926, 0.1111, 0.5926, 0.1481, 0.5926, 0.1481, 0.6296, 0.1111, 0.6296, 0.2593, 0.5556, 0.2963, 0.5556, 0.2963, 0.5926, 0.2593, 0.5926, 0.2593, 0.5926, 0.2963, 0.5926, 0.2963, 0.6296, 0.2593, 0.6296, 0.2222, 0.5556, 0.2593, 0.5556, 0.2593, 0.5926, 0.2222, 0.5926, 0.2222, 0.5926, 0.2593, 0.5926, 0.2593, 0.6296, 0.2222, 0.6296, 0.3704, 0.5556, 0.4074, 0.5556, 0.4074, 0.5926, 0.3704, 0.5926, 0.3704, 0.5926, 0.4074, 0.5926, 0.4074, 0.6296, 0.3704, 0.6296, 0.3333, 0.5556, 0.3704, 0.5556, 0.3704, 0.5926, 0.3333, 0.5926, 0.3333, 0.5926, 0.3704, 0.5926, 0.3704, 0.6296, 0.3333, 0.6296, 0.4815, 0.5556, 0.5185, 0.5556, 0.5185, 0.5926, 0.4815, 0.5926, 0.4815, 0.5926, 0.5185, 0.5926, 0.5185, 0.6296, 0.4815, 0.6296, 0.4444, 0.5556, 0.4815, 0.5556, 0.4815, 0.5926, 0.4444, 0.5926, 0.4444, 0.5926, 0.4815, 0.5926, 0.4815, 0.6296, 0.4444, 0.6296, 0.5926, 0.5556, 0.6296, 0.5556, 0.6296, 0.5926, 0.5926, 0.5926, 0.5926, 0.5926, 0.6296, 0.5926, 0.6296, 0.6296, 0.5926, 0.6296, 0.5556, 0.5556, 0.5926, 0.5556, 0.5926, 0.5926, 0.5556, 0.5926, 0.5556, 0.5926, 0.5926, 0.5926, 0.5926, 0.6296, 0.5556, 0.6296, 0.7037, 0.5556, 0.7407, 0.5556, 0.7407, 0.5926, 0.7037, 0.5926, 0.7037, 0.5926, 0.7407, 0.5926, 0.7407, 0.6296, 0.7037, 0.6296, 0.6667, 0.5556, 0.7037, 0.5556, 0.7037, 0.5926, 0.6667, 0.5926, 0.6667, 0.5926, 0.7037, 0.5926, 0.7037, 0.6296, 0.6667, 0.6296, 0.8148, 0.5556, 0.8519, 0.5556, 0.8519, 0.5926, 0.8148, 0.5926, 0.8148, 0.5926, 0.8519, 0.5926, 0.8519, 0.6296, 0.8148, 0.6296, 0.7778, 0.5556, 0.8148, 0.5556, 0.8148, 0.5926, 0.7778, 0.5926, 0.7778, 0.5926, 0.8148, 0.5926, 0.8148, 0.6296, 0.7778, 0.6296, 0.8519, 0.5556, 0.8889, 0.5556, 0.8889, 0.5926, 0.8519, 0.5926, 0.8519, 0.5926, 0.8889, 0.5926, 0.8889, 0.6296, 0.8519, 0.6296, 0.7407, 0.5556, 0.7778, 0.5556, 0.7778, 0.5926, 0.7407, 0.5926, 0.7407, 0.5926, 0.7778, 0.5926, 0.7778, 0.6296, 0.7407, 0.6296, 0.6296, 0.5556, 0.6667, 0.5556, 0.6667, 0.5926, 0.6296, 0.5926, 0.6296, 0.5926, 0.6667, 0.5926, 0.6667, 0.6296, 0.6296, 0.6296, 0.5185, 0.5556, 0.5556, 0.5556, 0.5556, 0.5926, 0.5185, 0.5926, 0.5185, 0.5926, 0.5556, 0.5926, 0.5556, 0.6296, 0.5185, 0.6296, 0.4074, 0.5556, 0.4444, 0.5556, 0.4444, 0.5926, 0.4074, 0.5926, 0.4074, 0.5926, 0.4444, 0.5926, 0.4444, 0.6296, 0.4074, 0.6296, 0.2963, 0.5556, 0.3333, 0.5556, 0.3333, 0.5926, 0.2963, 0.5926, 0.2963, 0.5926, 0.3333, 0.5926, 0.3333, 0.6296, 0.2963, 0.6296, 0.1852, 0.5556, 0.2222, 0.5556, 0.2222, 0.5926, 0.1852, 0.5926, 0.1852, 0.5926, 0.2222, 0.5926, 0.2222, 0.6296, 0.1852, 0.6296, 0.0, 0.5556, 0.1111, 0.5556, 0.1111, 0.5926, 0.0, 0.5926, 0.0, 0.5926, 0.1111, 0.5926, 0.1111, 0.6296, 0.0, 0.6296, 0.8889, 0.5556, 1.0, 0.5556, 1.0, 0.5926, 0.8889, 0.5926, 0.8889, 0.5926, 1.0, 0.5926, 1.0, 0.6296, 0.8889, 0.6296, 0.1481, 0.6667, 0.1852, 0.6667, 0.1852, 0.7037, 0.1481, 0.7037, 0.1481, 0.7037, 0.1852, 0.7037, 0.1852, 0.7407, 0.1481, 0.7407, 0.1111, 0.6667, 0.1481, 0.6667, 0.1481, 0.7037, 0.1111, 0.7037, 0.1111, 0.7037, 0.1481, 0.7037, 0.1481, 0.7407, 0.1111, 0.7407, 0.2593, 0.6667, 0.2963, 0.6667, 0.2963, 0.7037, 0.2593, 0.7037, 0.2593, 0.7037, 0.2963, 0.7037, 0.2963, 0.7407, 0.2593, 0.7407, 0.2222, 0.6667, 0.2593, 0.6667, 0.2593, 0.7037, 0.2222, 0.7037, 0.2222, 0.7037, 0.2593, 0.7037, 0.2593, 0.7407, 0.2222, 0.7407, 0.3704, 0.6667, 0.4074, 0.6667, 0.4074, 0.7037, 0.3704, 0.7037, 0.3704, 0.7037, 0.4074, 0.7037, 0.4074, 0.7407, 0.3704, 0.7407, 0.3333, 0.6667, 0.3704, 0.6667, 0.3704, 0.7037, 0.3333, 0.7037, 0.3333, 0.7037, 0.3704, 0.7037, 0.3704, 0.7407, 0.3333, 0.7407, 0.4815, 0.6667, 0.5185, 0.6667, 0.5185, 0.7037, 0.4815, 0.7037, 0.4815, 0.7037, 0.5185, 0.7037, 0.5185, 0.7407, 0.4815, 0.7407, 0.4444, 0.6667, 0.4815, 0.6667, 0.4815, 0.7037, 0.4444, 0.7037, 0.4444, 0.7037, 0.4815, 0.7037, 0.4815, 0.7407, 0.4444, 0.7407, 0.5926, 0.6667, 0.6296, 0.6667, 0.6296, 0.7037, 0.5926, 0.7037, 0.5926, 0.7037, 0.6296, 0.7037, 0.6296, 0.7407, 0.5926, 0.7407, 0.5556, 0.6667, 0.5926, 0.6667, 0.5926, 0.7037, 0.5556, 0.7037, 0.5556, 0.7037, 0.5926, 0.7037, 0.5926, 0.7407, 0.5556, 0.7407, 0.7037, 0.6667, 0.7407, 0.6667, 0.7407, 0.7037, 0.7037, 0.7037, 0.7037, 0.7037, 0.7407, 0.7037, 0.7407, 0.7407, 0.7037, 0.7407, 0.6667, 0.6667, 0.7037, 0.6667, 0.7037, 0.7037, 0.6667, 0.7037, 0.6667, 0.7037, 0.7037, 0.7037, 0.7037, 0.7407, 0.6667, 0.7407, 0.8148, 0.6667, 0.8519, 0.6667, 0.8519, 0.7037, 0.8148, 0.7037, 0.8148, 0.7037, 0.8519, 0.7037, 0.8519, 0.7407, 0.8148, 0.7407, 0.7778, 0.6667, 0.8148, 0.6667, 0.8148, 0.7037, 0.7778, 0.7037, 0.7778, 0.7037, 0.8148, 0.7037, 0.8148, 0.7407, 0.7778, 0.7407, 0.8519, 0.6667, 0.8889, 0.6667, 0.8889, 0.7037, 0.8519, 0.7037, 0.8519, 0.7037, 0.8889, 0.7037, 0.8889, 0.7407, 0.8519, 0.7407, 0.7407, 0.6667, 0.7778, 0.6667, 0.7778, 0.7037, 0.7407, 0.7037, 0.7407, 0.7037, 0.7778, 0.7037, 0.7778, 0.7407, 0.7407, 0.7407, 0.6296, 0.6667, 0.6667, 0.6667, 0.6667, 0.7037, 0.6296, 0.7037, 0.6296, 0.7037, 0.6667, 0.7037, 0.6667, 0.7407, 0.6296, 0.7407, 0.5185, 0.6667, 0.5556, 0.6667, 0.5556, 0.7037, 0.5185, 0.7037, 0.5185, 0.7037, 0.5556, 0.7037, 0.5556, 0.7407, 0.5185, 0.7407, 0.4074, 0.6667, 0.4444, 0.6667, 0.4444, 0.7037, 0.4074, 0.7037, 0.4074, 0.7037, 0.4444, 0.7037, 0.4444, 0.7407, 0.4074, 0.7407, 0.2963, 0.6667, 0.3333, 0.6667, 0.3333, 0.7037, 0.2963, 0.7037, 0.2963, 0.7037, 0.3333, 0.7037, 0.3333, 0.7407, 0.2963, 0.7407, 0.1852, 0.6667, 0.2222, 0.6667, 0.2222, 0.7037, 0.1852, 0.7037, 0.1852, 0.7037, 0.2222, 0.7037, 0.2222, 0.7407, 0.1852, 0.7407, 0.0, 0.6667, 0.1111, 0.6667, 0.1111, 0.7037, 0.0, 0.7037, 0.0, 0.7037, 0.1111, 0.7037, 0.1111, 0.7407, 0.0, 0.7407, 0.8889, 0.6667, 1.0, 0.6667, 1.0, 0.7037, 0.8889, 0.7037, 0.8889, 0.7037, 1.0, 0.7037, 1.0, 0.7407, 0.8889, 0.7407, 0.1481, 0.7778, 0.1852, 0.7778, 0.1852, 0.8148, 0.1481, 0.8148, 0.1481, 0.8148, 0.1852, 0.8148, 0.1852, 0.8519, 0.1481, 0.8519, 0.1111, 0.7778, 0.1481, 0.7778, 0.1481, 0.8148, 0.1111, 0.8148, 0.1111, 0.8148, 0.1481, 0.8148, 0.1481, 0.8519, 0.1111, 0.8519, 0.2593, 0.7778, 0.2963, 0.7778, 0.2963, 0.8148, 0.2593, 0.8148, 0.2593, 0.8148, 0.2963, 0.8148, 0.2963, 0.8519, 0.2593, 0.8519, 0.2222, 0.7778, 0.2593, 0.7778, 0.2593, 0.8148, 0.2222, 0.8148, 0.2222, 0.8148, 0.2593, 0.8148, 0.2593, 0.8519, 0.2222, 0.8519, 0.3704, 0.7778, 0.4074, 0.7778, 0.4074, 0.8148, 0.3704, 0.8148, 0.3704, 0.8148, 0.4074, 0.8148, 0.4074, 0.8519, 0.3704, 0.8519, 0.3333, 0.7778, 0.3704, 0.7778, 0.3704, 0.8148, 0.3333, 0.8148, 0.3333, 0.8148, 0.3704, 0.8148, 0.3704, 0.8519, 0.3333, 0.8519, 0.4815, 0.7778, 0.5185, 0.7778, 0.5185, 0.8148, 0.4815, 0.8148, 0.4815, 0.8148, 0.5185, 0.8148, 0.5185, 0.8519, 0.4815, 0.8519, 0.4444, 0.7778, 0.4815, 0.7778, 0.4815, 0.8148, 0.4444, 0.8148, 0.4444, 0.8148, 0.4815, 0.8148, 0.4815, 0.8519, 0.4444, 0.8519, 0.5926, 0.7778, 0.6296, 0.7778, 0.6296, 0.8148, 0.5926, 0.8148, 0.5926, 0.8148, 0.6296, 0.8148, 0.6296, 0.8519, 0.5926, 0.8519, 0.5556, 0.7778, 0.5926, 0.7778, 0.5926, 0.8148, 0.5556, 0.8148, 0.5556, 0.8148, 0.5926, 0.8148, 0.5926, 0.8519, 0.5556, 0.8519, 0.7037, 0.7778, 0.7407, 0.7778, 0.7407, 0.8148, 0.7037, 0.8148, 0.7037, 0.8148, 0.7407, 0.8148, 0.7407, 0.8519, 0.7037, 0.8519, 0.6667, 0.7778, 0.7037, 0.7778, 0.7037, 0.8148, 0.6667, 0.8148, 0.6667, 0.8148, 0.7037, 0.8148, 0.7037, 0.8519, 0.6667, 0.8519, 0.8148, 0.7778, 0.8519, 0.7778, 0.8519, 0.8148, 0.8148, 0.8148, 0.8148, 0.8148, 0.8519, 0.8148, 0.8519, 0.8519, 0.8148, 0.8519, 0.7778, 0.7778, 0.8148, 0.7778, 0.8148, 0.8148, 0.7778, 0.8148, 0.7778, 0.8148, 0.8148, 0.8148, 0.8148, 0.8519, 0.7778, 0.8519, 0.8519, 0.7778, 0.8889, 0.7778, 0.8889, 0.8148, 0.8519, 0.8148, 0.8519, 0.8148, 0.8889, 0.8148, 0.8889, 0.8519, 0.8519, 0.8519, 0.7407, 0.7778, 0.7778, 0.7778, 0.7778, 0.8148, 0.7407, 0.8148, 0.7407, 0.8148, 0.7778, 0.8148, 0.7778, 0.8519, 0.7407, 0.8519, 0.6296, 0.7778, 0.6667, 0.7778, 0.6667, 0.8148, 0.6296, 0.8148, 0.6296, 0.8148, 0.6667, 0.8148, 0.6667, 0.8519, 0.6296, 0.8519, 0.5185, 0.7778, 0.5556, 0.7778, 0.5556, 0.8148, 0.5185, 0.8148, 0.5185, 0.8148, 0.5556, 0.8148, 0.5556, 0.8519, 0.5185, 0.8519, 0.4074, 0.7778, 0.4444, 0.7778, 0.4444, 0.8148, 0.4074, 0.8148, 0.4074, 0.8148, 0.4444, 0.8148, 0.4444, 0.8519, 0.4074, 0.8519, 0.2963, 0.7778, 0.3333, 0.7778, 0.3333, 0.8148, 0.2963, 0.8148, 0.2963, 0.8148, 0.3333, 0.8148, 0.3333, 0.8519, 0.2963, 0.8519, 0.1852, 0.7778, 0.2222, 0.7778, 0.2222, 0.8148, 0.1852, 0.8148, 0.1852, 0.8148, 0.2222, 0.8148, 0.2222, 0.8519, 0.1852, 0.8519, 0.0, 0.7778, 0.1111, 0.7778, 0.1111, 0.8148, 0.0, 0.8148, 0.0, 0.8148, 0.1111, 0.8148, 0.1111, 0.8519, 0.0, 0.8519, 0.8889, 0.7778, 1.0, 0.7778, 1.0, 0.8148, 0.8889, 0.8148, 0.8889, 0.8148, 1.0, 0.8148, 1.0, 0.8519, 0.8889, 0.8519])
me_customplane.use_remesh_fix_poles = True
me_customplane.use_remesh_preserve_attributes = False
me_customplane.use_mirror_vertex_groups = False
me_customplane.update()

# ---- objects
ob_customplane = bpy.data.objects.new('CustomPlane', me_customplane)

# ---- transforms, parenting, visibility, modifiers, constraints
ob_customplane.location = (0.0, 0.0, 0.0)
ob_customplane.lock_scale = (True, True, False)
ob_customplane.lineart.crease_threshold = 0.0

# ---- collection membership
col_collection.objects.link(ob_customplane)

# ---- scene / render settings (as saved in the file)
scene.frame_start = 1; scene.frame_end = 250; scene.frame_set(1)
scene.render.engine = 'BLENDER_EEVEE_NEXT'
scene.cycles.use_denoising = False
scene.cycles.samples = 128
scene.cycles.sampling_pattern = 'TABULATED_SOBOL'
scene.cycles.use_adaptive_sampling = False
scene.cycles.use_light_tree = False
scene.view_settings.view_transform = 'Filmic'
bpy.context.view_layer.update()

# ---- added for rendering (the .blend has no active camera and no usable light): camera, sun
cam_auto = bpy.data.cameras.new('AutoCamera')
cam_auto.lens = 50.0
cam_auto.sensor_width = 36.0
cam_auto.clip_end = 1000.0
ob_auto_camera = bpy.data.objects.new('AutoCamera', cam_auto)
scene.collection.objects.link(ob_auto_camera)
ob_auto_camera.location = (1.30847, -1.57016, 1.04677)
ob_auto_camera.rotation_euler = (1.09748, -7.21219e-08, 0.694738)
scene.camera = ob_auto_camera
light_auto_sun = bpy.data.lights.new('AutoSun', 'SUN')
light_auto_sun.energy = 3.0
light_auto_sun.angle = 0.0523599
ob_auto_sun = bpy.data.objects.new('AutoSun', light_auto_sun)
scene.collection.objects.link(ob_auto_sun)
ob_auto_sun.rotation_euler = (0.872665, 0.174533, 0.523599)
bpy.context.view_layer.update()
